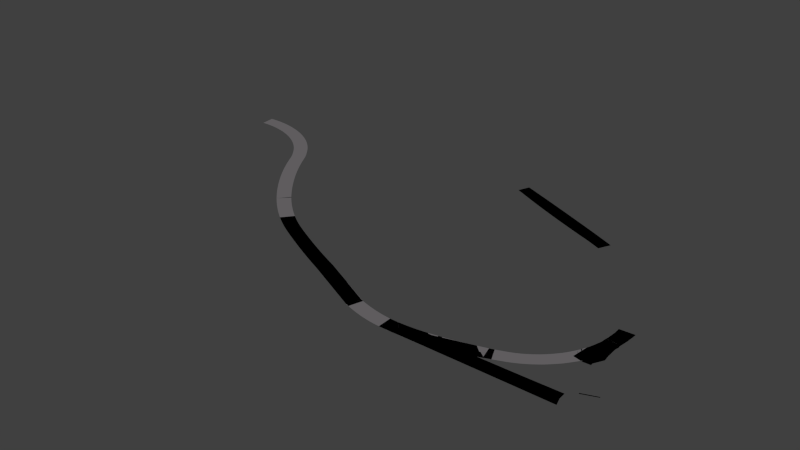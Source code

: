 # Source: TF_pavement_plane.blend  (saved by Blender 2.62.0; exported with 4.5.12 LTS)
import bpy
from mathutils import Matrix  # noqa: F401  (used for matrix-valued properties, if any)

bpy.ops.wm.read_factory_settings(use_empty=True)
scene = bpy.context.scene
scene.name = 'Scene'

# ---- collections
col_collection_1 = bpy.data.collections.new('Collection 1'); scene.collection.children.link(col_collection_1)
col_collection_2 = bpy.data.collections.new('Collection 2'); scene.collection.children.link(col_collection_2)
col_collection_3 = bpy.data.collections.new('Collection 3'); scene.collection.children.link(col_collection_3)
col_collection_4 = bpy.data.collections.new('Collection 4'); scene.collection.children.link(col_collection_4)
col_collection_5 = bpy.data.collections.new('Collection 5'); scene.collection.children.link(col_collection_5)
col_collection_6 = bpy.data.collections.new('Collection 6'); scene.collection.children.link(col_collection_6)
col_collection_7 = bpy.data.collections.new('Collection 7'); scene.collection.children.link(col_collection_7)
col_collection_8 = bpy.data.collections.new('Collection 8'); scene.collection.children.link(col_collection_8)
col_collection_9 = bpy.data.collections.new('Collection 9'); scene.collection.children.link(col_collection_9)
col_collection_10 = bpy.data.collections.new('Collection 10'); scene.collection.children.link(col_collection_10)
col_collection_11 = bpy.data.collections.new('Collection 11'); scene.collection.children.link(col_collection_11)
col_collection_12 = bpy.data.collections.new('Collection 12'); scene.collection.children.link(col_collection_12)
col_collection_13 = bpy.data.collections.new('Collection 13'); scene.collection.children.link(col_collection_13)
col_collection_14 = bpy.data.collections.new('Collection 14'); scene.collection.children.link(col_collection_14)
col_collection_15 = bpy.data.collections.new('Collection 15'); scene.collection.children.link(col_collection_15)
col_collection_16 = bpy.data.collections.new('Collection 16'); scene.collection.children.link(col_collection_16)
col_collection_17 = bpy.data.collections.new('Collection 17'); scene.collection.children.link(col_collection_17)
col_collection_18 = bpy.data.collections.new('Collection 18'); scene.collection.children.link(col_collection_18)
col_collection_19 = bpy.data.collections.new('Collection 19'); scene.collection.children.link(col_collection_19)
col_collection_20 = bpy.data.collections.new('Collection 20'); scene.collection.children.link(col_collection_20)

# ---- materials (node trees are filled in below, after node groups)
mat_pavement = bpy.data.materials.new('pavement')
mat_pavement.alpha_threshold = 0.0
mat_pavement.use_transparent_shadow = False
mat_pavement.diffuse_color = (0.1733, 0.1635, 0.1709, 1.0)
mat_pavement.specular_color = (0.09462, 0.08976, 0.08201)
mat_pavement.roughness = 0.5
mat_pavement.line_color = (0.0, 0.0, 0.0, 1.0)

# ---- material node trees

# ---- world
world_world = bpy.data.worlds.new('World'); scene.world = world_world
world_world.color = (0.05088, 0.05088, 0.05088)
world_world.use_sun_shadow = False
world_world.sun_shadow_jitter_overblur = 0.0
world_world.cycles.sampling_method = 'MANUAL'
world_world.cycles.sample_map_resolution = 256

# ---- meshes
me_tf_pavement_plane = bpy.data.meshes.new('TF pavement plane')
me_tf_pavement_plane.from_pydata([(-0.05336, -43.97, 0.0), (1.515, -41.0, 0.0), (26.67, -53.08, 0.0), (25.66, -55.71, 0.0), (24.44, -58.92, 0.0), (-1.534, -46.73, 0.0), (-0.5119, -43.77, 0.0), (1.053, -40.81, 0.0), (-0.9703, -43.57, 0.0), (0.5908, -40.61, 0.0), (-1.993, -46.53, 0.0), (-2.452, -46.33, 0.0), (-1.428, -43.37, 0.0), (-2.91, -46.13, 0.0), (0.1293, -40.42, 0.0), (-0.332, -40.23, 0.0), (-3.369, -45.93, 0.0), (-0.793, -40.03, 0.0), (-3.827, -45.73, 0.0), (-1.254, -39.84, 0.0), (-4.285, -45.53, 0.0), (-1.714, -39.65, 0.0), (-4.742, -45.33, 0.0), (-2.174, -39.45, 0.0), (-5.2, -45.13, 0.0), (-2.634, -39.25, 0.0), (-5.657, -44.92, 0.0), (-3.094, -39.06, 0.0), (-6.114, -44.72, 0.0), (-3.553, -38.86, 0.0), (-6.571, -44.52, 0.0), (-4.012, -38.66, 0.0), (-7.027, -44.31, 0.0), (-4.471, -38.46, 0.0), (-7.483, -44.11, 0.0), (-4.93, -38.26, 0.0), (-7.939, -43.9, 0.0), (113.6, -58.34, 0.0), (113.4, -55.1, 0.0), (113.9, -55.08, 0.0), (114.1, -58.31, 0.0), (115.2, -61.75, 0.0), (114.7, -61.75, 0.0), (114.2, -61.76, 0.0), (113.7, -61.76, 0.0), (113.1, -58.36, 0.0), (112.9, -55.11, 0.0), (113.2, -61.77, 0.0), (112.6, -58.39, 0.0), (112.4, -55.13, 0.0), (112.7, -61.77, 0.0), (111.9, -55.15, 0.0), (112.2, -61.78, 0.0), (98.4, -55.58, 0.0), (98.18, -61.91, 0.0), (80.9, -55.99, 0.0), (80.68, -62.1, 0.0), (80.4, -56.0, 0.0), (80.18, -62.11, 0.0), (79.68, -62.11, 0.0), (80.03, -56.1, 0.0), (79.9, -56.0, 0.0), (80.51, -55.93, 0.0), (79.21, -53.13, 0.0), (79.68, -52.97, 0.0), (82.66, -55.15, 0.0), (46.4, -56.3, 0.0), (52.67, -62.43, 0.0), (17.62, 59.98, 0.0), (19.71, 65.24, 0.0), (33.51, 59.37, 0.0), (30.23, 53.91, 0.0), (35.35, 58.57, 0.0), (32.05, 53.07, 0.0), (38.56, 57.18, 0.0), (35.68, 51.39, 0.0), (43.14, 55.19, 0.0), (38.87, 49.95, 0.0), (45.43, 54.18, 0.0), (41.15, 48.93, 0.0), (48.18, 52.98, 0.0), (43.89, 47.71, 0.0), (50.01, 52.17, 0.0), (45.72, 46.91, 0.0), (53.21, 50.76, 0.0), (49.85, 45.13, 0.0), (58.24, 48.52, 0.0), (55.71, 42.65, 0.0), (62.55, 46.6, 0.0), (60.33, 40.72, 0.0), (66.19, 44.94, 0.0), (64.25, 39.17, 0.0), (67.55, 44.31, 0.0), (66.09, 38.39, 0.0), (69.72, 43.31, 0.0), (66.55, 38.2, 0.0), (71.08, 42.68, 0.0), (68.37, 37.38, 0.0), (72.44, 42.04, 0.0), (69.73, 36.76, 0.0), (73.34, 41.61, 0.0), (70.64, 36.33, 0.0), (74.5, 41.04, 0.0), (71.99, 35.68, 0.0), (-7.218, -37.26, 0.0), (-10.22, -42.87, 0.0), (-9.5, -36.24, 0.0), (-12.49, -41.82, 0.0), (-10.87, -35.61, 0.0), (-14.3, -40.97, 0.0), (-13.59, -34.36, 0.0), (-16.56, -39.9, 0.0), (-15.85, -33.29, 0.0), (-18.81, -38.82, 0.0), (-18.55, -31.99, 0.0), (-21.05, -37.72, 0.0), (-21.25, -30.67, 0.0), (-23.74, -36.38, 0.0), (-23.93, -29.32, 0.0), (-27.31, -34.57, 0.0), (-27.49, -27.5, 0.0), (-30.86, -32.73, 0.0), (-29.26, -26.57, 0.0), (-32.68, -31.76, 0.0), (-30.41, -32.96, 0.0), (-31.86, -25.15, 0.0), (-35.31, -30.31, 0.0), (-33.15, -24.4, 0.0), (-36.6, -29.55, 0.0), (-35.29, -23.1, 0.0), (-38.31, -28.51, 0.0), (-35.71, -22.83, 0.0), (-39.57, -27.7, 0.0), (-36.97, -22.01, 0.0), (-40.82, -26.88, 0.0), (-37.8, -21.46, 0.0), (-41.65, -26.32, 0.0), (-38.62, -20.89, 0.0), (-42.47, -25.75, 0.0), (-39.44, -20.31, 0.0), (-43.29, -25.18, 0.0), (50.18, -62.51, 0.0), (50.18, -62.57, 0.0), (42.83, -56.25, 0.0), (43.04, -62.58, 0.0), (46.18, -62.62, 0.0), (46.18, -62.56, 0.0), (48.68, -62.62, 0.0), (49.68, -62.59, 0.0), (52.68, -62.47, 0.0), (46.9, -56.3, 0.0), (47.4, -56.3, 0.0), (47.4, -56.23, 0.0), (48.4, -56.3, 0.0), (48.4, -56.19, 0.0), (50.4, -56.3, 0.0), (50.39, -56.06, 0.0), (51.9, -56.3, 0.0), (51.88, -55.93, 0.0), (53.4, -56.29, 0.0), (53.37, -55.77, 0.0), (54.9, -56.28, 0.0), (54.86, -55.59, 0.0), (56.4, -56.28, 0.0), (56.35, -55.38, 0.0), (57.4, -56.27, 0.0), (57.33, -55.23, 0.0), (76.36, -50.65, 0.0), (57.29, -58.37, 0.0), (112.0, -35.55, 0.0), (108.5, -35.74, 0.0), (108.4, -35.59, 0.0), (108.6, -35.17, 0.0), (104.7, -35.21, 0.0), (108.1, -36.02, 0.0), (108.4, -35.25, 0.0), (112.1, -36.04, 0.0), (108.6, -36.22, 0.0), (105.0, -34.78, 0.0), (111.9, -35.05, 0.0), (105.5, -27.83, 0.0), (117.1, -51.88, 0.0), (123.4, -49.46, 0.0), (123.7, -49.81, 0.0), (117.5, -52.24, 0.0), (110.2, -20.33, 0.0), (114.1, -30.73, 0.0), (107.9, -10.84, 0.0), (114.3, -10.5, 0.0), (114.3, -12.01, 0.0), (108.0, -11.84, 0.0), (114.2, -14.53, 0.0), (108.1, -13.86, 0.0), (114.1, -16.03, 0.0), (108.0, -14.86, 0.0), (114.2, -15.53, 0.0), (114.0, -17.03, 0.0), (108.0, -15.86, 0.0), (113.9, -18.02, 0.0), (107.9, -16.86, 0.0), (113.8, -18.75, 0.0), (107.9, -17.86, 0.0), (113.7, -19.74, 0.0), (107.7, -18.87, 0.0), (107.4, -24.86, 0.0), (105.9, -26.91, 0.0), (106.5, -25.02, 0.0), (107.4, -23.86, 0.0), (106.8, -24.06, 0.0), (106.9, -23.58, 0.0), (107.4, -23.36, 0.0), (107.2, -22.61, 0.0), (107.4, -21.64, 0.0), (107.6, -20.86, 0.0), (107.5, -21.36, 0.0), (107.5, -20.65, 0.0), (107.5, -21.15, 0.0), (107.6, -19.86, 0.0), (110.4, -19.28, 0.0), (113.6, -20.74, 0.0), (113.7, -20.24, 0.0), (113.8, -21.19, 0.0), (113.6, -21.24, 0.0), (113.6, -22.18, 0.0), (113.7, -21.69, 0.0), (113.6, -21.74, 0.0), (113.5, -22.24, 0.0), (113.5, -22.75, 0.0), (113.5, -23.75, 0.0), (113.6, -25.76, 0.0), (112.5, -26.53, 0.0), (113.7, -26.77, 0.0), (113.7, -27.77, 0.0), (113.8, -28.27, 0.0), (112.3, -27.0, 0.0), (113.8, -28.77, 0.0), (111.8, -28.42, 0.0), (113.9, -29.26, 0.0), (114.0, -29.76, 0.0), (111.7, -28.88, 0.0)], [], [(0, 1, 2), (0, 2, 3), (0, 3, 4), (0, 4, 5), (6, 7, 1), (1, 0, 6), (8, 9, 7), (7, 6, 8), (6, 0, 5), (5, 10, 6), (8, 6, 10), (10, 11, 8), (12, 8, 11), (11, 13, 12), (12, 14, 9), (9, 8, 12), (15, 16, 13), (13, 14, 15), (17, 18, 16), (16, 15, 17), (19, 20, 18), (18, 17, 19), (21, 22, 20), (20, 19, 21), (23, 24, 22), (22, 21, 23), (25, 26, 24), (24, 23, 25), (27, 28, 26), (26, 25, 27), (29, 30, 28), (28, 27, 29), (31, 32, 30), (30, 29, 31), (33, 34, 32), (32, 31, 33), (35, 36, 34), (34, 33, 35), (37, 38, 39), (39, 40, 37), (37, 40, 41), (41, 42, 37), (37, 42, 43), (37, 43, 44), (45, 46, 38), (38, 37, 45), (45, 37, 44), (44, 47, 45), (48, 49, 46), (46, 45, 48), (48, 45, 47), (47, 50, 48), (48, 50, 49), (51, 49, 50), (50, 52, 51), (53, 51, 52), (52, 54, 53), (55, 53, 54), (54, 56, 55), (57, 55, 56), (56, 58, 57), (57, 58, 59), (59, 60, 57), (61, 62, 57), (57, 60, 61), (63, 62, 57), (57, 61, 63), (63, 64, 65), (65, 62, 63), (66, 61, 59), (59, 67, 66), (68, 69, 70), (70, 71, 68), (71, 70, 72), (72, 73, 71), (73, 72, 74), (74, 75, 73), (75, 74, 76), (76, 77, 75), (77, 76, 78), (78, 79, 77), (79, 78, 80), (80, 81, 79), (81, 80, 82), (82, 83, 81), (83, 82, 84), (84, 85, 83), (85, 84, 86), (86, 87, 85), (87, 86, 88), (88, 89, 87), (89, 88, 90), (90, 91, 89), (91, 90, 92), (92, 93, 91), (93, 92, 94), (94, 95, 93), (95, 94, 96), (96, 97, 95), (97, 96, 98), (98, 99, 97), (99, 98, 100), (100, 101, 99), (101, 100, 102), (102, 103, 101), (104, 105, 36), (36, 35, 104), (106, 107, 105), (105, 104, 106), (108, 109, 107), (107, 106, 108), (110, 111, 109), (109, 108, 110), (112, 113, 111), (111, 110, 112), (114, 115, 113), (113, 112, 114), (116, 117, 115), (115, 114, 116), (118, 119, 117), (117, 116, 118), (120, 121, 119), (119, 118, 120), (122, 123, 124), (124, 120, 122), (125, 126, 123), (123, 122, 125), (127, 128, 126), (126, 125, 127), (129, 130, 128), (128, 127, 129), (131, 132, 130), (130, 129, 131), (133, 134, 132), (132, 131, 133), (135, 136, 134), (134, 133, 135), (137, 138, 136), (136, 135, 137), (139, 140, 138), (138, 137, 139), (141, 142, 67), (143, 144, 145), (145, 66, 143), (66, 146, 147), (66, 147, 148), (66, 148, 149), (66, 150, 151), (151, 152, 66), (151, 153, 154), (154, 152, 151), (153, 155, 156), (156, 154, 153), (155, 157, 158), (158, 156, 155), (157, 159, 160), (160, 158, 157), (159, 161, 162), (162, 160, 159), (161, 163, 164), (164, 162, 161), (163, 165, 166), (166, 164, 163), (63, 60, 165), (165, 167, 63), (168, 166, 60), (60, 59, 168), (169, 170, 171), (171, 172, 169), (173, 174, 171), (171, 175, 173), (175, 171, 172), (169, 176, 177), (177, 170, 169), (173, 175, 172), (172, 178, 173), (179, 172, 173), (173, 180, 179), (179, 169, 172), (181, 182, 183), (183, 184, 181), (179, 180, 185), (185, 186, 179), (187, 188, 189), (189, 190, 187), (190, 189, 191), (191, 192, 190), (192, 191, 193), (193, 194, 192), (194, 195, 196), (196, 197, 194), (197, 196, 198), (198, 199, 197), (199, 198, 200), (200, 201, 199), (201, 200, 202), (202, 203, 201), (204, 180, 205), (204, 205, 206), (207, 204, 206), (206, 208, 207), (185, 204, 207), (185, 208, 209), (185, 207, 208), (208, 210, 185), (185, 209, 211), (185, 211, 212), (185, 212, 213), (213, 214, 215), (213, 215, 216), (185, 213, 215), (215, 217, 185), (218, 185, 217), (217, 203, 218), (218, 202, 219), (219, 185, 218), (220, 219, 221), (219, 222, 221), (222, 223, 224), (224, 221, 222), (222, 225, 226), (226, 223, 222), (185, 227, 223), (185, 219, 221), (221, 226, 185), (185, 228, 227), (185, 229, 228), (185, 230, 229), (229, 230, 231), (231, 230, 232), (232, 230, 233), (233, 230, 234), (234, 235, 233), (235, 234, 236), (236, 237, 235), (237, 236, 238), (238, 236, 239), (239, 186, 238)])
me_tf_pavement_plane.use_remesh_preserve_volume = False
me_tf_pavement_plane.use_remesh_preserve_attributes = False
me_tf_pavement_plane.use_mirror_vertex_groups = False
me_tf_pavement_plane.update()
me_tf_points = bpy.data.meshes.new('TF_points')
me_tf_points.from_pydata([(107.6, -20.16, 0.0), (-124.4, 46.89, 0.0), (-123.9, 46.91, 0.0), (-123.4, 46.93, 0.0), (-122.9, 46.94, 0.0), (-122.4, 46.94, 0.0), (-121.9, 46.94, 0.0), (-121.4, 46.93, 0.0), (-120.9, 46.92, 0.0), (-120.4, 46.9, 0.0), (-119.9, 46.88, 0.0), (-119.4, 46.85, 0.0), (-118.9, 46.82, 0.0), (-118.4, 46.78, 0.0), (-117.9, 46.74, 0.0), (-117.4, 46.69, 0.0), (-116.9, 46.63, 0.0), (-116.5, 46.58, 0.0), (-116.0, 46.51, 0.0), (-115.5, 46.44, 0.0), (-115.0, 46.37, 0.0), (-114.5, 46.29, 0.0), (-114.0, 46.21, 0.0), (-113.5, 46.12, 0.0), (-113.0, 46.02, 0.0), (-112.5, 45.92, 0.0), (-112.0, 45.82, 0.0), (-111.5, 45.71, 0.0), (-111.0, 45.6, 0.0), (-110.5, 45.48, 0.0), (-110.1, 45.35, 0.0), (-109.6, 45.22, 0.0), (-109.1, 45.09, 0.0), (-108.6, 44.95, 0.0), (-108.1, 44.81, 0.0), (-107.6, 44.66, 0.0), (-107.2, 44.51, 0.0), (-106.7, 44.35, 0.0), (-106.2, 44.19, 0.0), (-105.7, 44.02, 0.0), (-105.3, 43.85, 0.0), (-104.8, 43.67, 0.0), (-104.3, 43.49, 0.0), (-103.9, 43.31, 0.0), (-103.4, 43.12, 0.0), (-103.0, 42.92, 0.0), (-102.5, 42.72, 0.0), (-102.0, 42.52, 0.0), (-101.6, 42.31, 0.0), (-101.1, 42.09, 0.0), (-100.7, 41.87, 0.0), (-100.2, 41.65, 0.0), (-99.78, 41.42, 0.0), (-99.34, 41.19, 0.0), (-98.9, 40.96, 0.0), (-98.46, 40.72, 0.0), (-98.03, 40.47, 0.0), (-97.59, 40.22, 0.0), (-97.16, 39.97, 0.0), (-96.74, 39.71, 0.0), (-96.31, 39.45, 0.0), (-95.89, 39.18, 0.0), (-95.47, 38.91, 0.0), (-95.05, 38.63, 0.0), (-94.64, 38.35, 0.0), (-94.23, 38.07, 0.0), (-93.82, 37.78, 0.0), (-93.42, 37.48, 0.0), (-93.02, 37.19, 0.0), (-92.62, 36.88, 0.0), (-92.23, 36.58, 0.0), (-91.84, 36.27, 0.0), (-91.45, 35.95, 0.0), (-91.07, 35.64, 0.0), (-90.68, 35.31, 0.0), (-90.31, 34.99, 0.0), (-89.94, 34.66, 0.0), (-89.57, 34.32, 0.0), (-89.2, 33.98, 0.0), (-88.84, 33.64, 0.0), (-88.48, 33.29, 0.0), (-88.13, 32.94, 0.0), (-87.78, 32.59, 0.0), (-87.43, 32.23, 0.0), (-87.09, 31.86, 0.0), (-86.75, 31.5, 0.0), (-86.42, 31.12, 0.0), (-86.09, 30.75, 0.0), (-85.76, 30.37, 0.0), (-85.44, 29.99, 0.0), (-85.13, 29.6, 0.0), (-84.59, 28.93, 0.0), (-84.28, 28.54, 0.0), (-83.97, 28.15, 0.0), (-83.66, 27.76, 0.0), (-83.35, 27.36, 0.0), (-83.04, 26.96, 0.0), (-82.74, 26.57, 0.0), (-82.44, 26.16, 0.0), (-82.15, 25.76, 0.0), (-81.86, 25.35, 0.0), (-81.58, 24.93, 0.0), (-81.32, 24.51, 0.0), (-81.06, 24.08, 0.0), (-80.81, 23.65, 0.0), (-80.49, 23.08, 0.0), (-80.25, 22.64, 0.0), (-80.0, 22.2, 0.0), (-79.76, 21.77, 0.0), (-79.51, 21.33, 0.0), (-79.26, 20.9, 0.0), (-79.01, 20.47, 0.0), (-78.76, 20.03, 0.0), (-78.51, 19.6, 0.0), (-78.25, 19.17, 0.0), (-78.0, 18.74, 0.0), (-77.74, 18.31, 0.0), (-77.48, 17.89, 0.0), (-77.22, 17.46, 0.0), (-76.96, 17.03, 0.0), (-76.7, 16.61, 0.0), (-76.43, 16.19, 0.0), (-76.17, 15.76, 0.0), (-75.9, 15.34, 0.0), (-75.63, 14.92, 0.0), (-75.36, 14.5, 0.0), (-75.09, 14.08, 0.0), (-74.82, 13.66, 0.0), (-74.54, 13.24, 0.0), (-74.27, 12.82, 0.0), (-73.99, 12.41, 0.0), (-73.71, 11.99, 0.0), (-73.43, 11.58, 0.0), (-73.15, 11.16, 0.0), (-72.87, 10.75, 0.0), (-72.59, 10.34, 0.0), (-72.3, 9.929, 0.0), (-72.02, 9.519, 0.0), (-71.73, 9.109, 0.0), (-71.44, 8.701, 0.0), (-71.15, 8.294, 0.0), (-70.86, 7.887, 0.0), (-70.57, 7.482, 0.0), (-70.28, 7.077, 0.0), (-69.98, 6.673, 0.0), (-69.68, 6.27, 0.0), (-69.39, 5.868, 0.0), (-69.09, 5.467, 0.0), (-68.79, 5.067, 0.0), (-68.49, 4.667, 0.0), (-68.19, 4.269, 0.0), (-67.88, 3.871, 0.0), (-67.58, 3.475, 0.0), (-67.27, 3.079, 0.0), (-66.97, 2.684, 0.0), (-66.66, 2.29, 0.0), (-66.35, 1.897, 0.0), (-66.04, 1.505, 0.0), (-65.73, 1.114, 0.0), (-65.42, 0.7233, 0.0), (-65.1, 0.3339, 0.0), (-64.79, -0.05463, 0.0), (-64.47, -0.4422, 0.0), (-64.15, -0.829, 0.0), (-63.84, -1.215, 0.0), (-63.52, -1.6, 0.0), (-63.2, -1.984, 0.0), (-62.88, -2.367, 0.0), (-62.55, -2.749, 0.0), (-62.23, -3.13, 0.0), (-61.9, -3.51, 0.0), (-61.58, -3.89, 0.0), (-61.25, -4.268, 0.0), (-60.92, -4.646, 0.0), (-60.6, -5.023, 0.0), (-60.27, -5.398, 0.0), (-59.93, -5.773, 0.0), (-59.6, -6.147, 0.0), (-59.27, -6.52, 0.0), (-58.8, -7.036, 0.0), (-58.47, -7.407, 0.0), (-58.13, -7.776, 0.0), (-57.79, -8.143, 0.0), (-57.45, -8.51, 0.0), (-57.11, -8.875, 0.0), (-56.76, -9.239, 0.0), (-56.42, -9.601, 0.0), (-56.07, -9.962, 0.0), (-55.72, -10.32, 0.0), (-55.37, -10.68, 0.0), (-55.02, -11.04, 0.0), (-54.67, -11.39, 0.0), (-54.31, -11.75, 0.0), (-53.96, -12.1, 0.0), (-53.6, -12.45, 0.0), (-53.24, -12.8, 0.0), (-52.88, -13.15, 0.0), (-52.52, -13.49, 0.0), (-52.15, -13.84, 0.0), (-51.79, -14.18, 0.0), (-51.42, -14.52, 0.0), (-51.05, -14.86, 0.0), (-50.68, -15.2, 0.0), (-50.31, -15.53, 0.0), (-49.94, -15.87, 0.0), (-49.56, -16.2, 0.0), (-49.19, -16.53, 0.0), (-48.81, -16.86, 0.0), (-48.43, -17.19, 0.0), (-48.05, -17.51, 0.0), (-47.67, -17.84, 0.0), (-47.28, -18.16, 0.0), (-46.9, -18.48, 0.0), (-46.51, -18.8, 0.0), (-46.12, -19.11, 0.0), (-45.73, -19.43, 0.0), (-45.34, -19.74, 0.0), (-44.95, -20.05, 0.0), (-44.56, -20.36, 0.0), (-44.16, -20.66, 0.0), (-43.76, -20.97, 0.0), (-43.37, -21.27, 0.0), (-42.97, -21.57, 0.0), (-42.56, -21.87, 0.0), (-42.16, -22.16, 0.0), (-41.76, -22.46, 0.0), (-41.35, -22.75, 0.0), (-40.94, -23.04, 0.0), (-40.53, -23.33, 0.0), (-40.12, -23.61, 0.0), (-39.71, -23.89, 0.0), (-39.3, -24.18, 0.0), (-38.88, -24.45, 0.0), (-38.46, -24.73, 0.0), (-38.05, -25.0, 0.0), (-37.63, -25.28, 0.0), (-37.21, -25.54, 0.0), (-36.78, -25.81, 0.0), (-36.36, -26.08, 0.0), (-35.93, -26.34, 0.0), (-35.51, -26.6, 0.0), (-35.08, -26.85, 0.0), (-34.65, -27.11, 0.0), (-34.22, -27.36, 0.0), (-33.78, -27.61, 0.0), (-33.35, -27.86, 0.0), (-32.91, -28.1, 0.0), (-32.48, -28.34, 0.0), (-32.04, -28.58, 0.0), (-31.6, -28.82, 0.0), (-31.16, -29.06, 0.0), (-30.71, -29.29, 0.0), (-30.27, -29.52, 0.0), (-29.83, -29.75, 0.0), (-29.38, -29.98, 0.0), (-28.94, -30.21, 0.0), (-28.5, -30.45, 0.0), (-28.05, -30.68, 0.0), (-27.61, -30.9, 0.0), (-27.16, -31.13, 0.0), (-26.72, -31.36, 0.0), (-26.27, -31.59, 0.0), (-25.83, -31.82, 0.0), (-25.38, -32.04, 0.0), (-24.94, -32.27, 0.0), (-24.49, -32.5, 0.0), (-24.04, -32.72, 0.0), (-23.6, -32.95, 0.0), (-23.15, -33.17, 0.0), (-22.7, -33.4, 0.0), (-22.26, -33.62, 0.0), (-21.81, -33.84, 0.0), (-21.36, -34.06, 0.0), (-20.91, -34.29, 0.0), (-20.47, -34.51, 0.0), (-20.02, -34.73, 0.0), (-19.57, -34.95, 0.0), (-19.12, -35.17, 0.0), (-18.67, -35.39, 0.0), (-18.22, -35.61, 0.0), (-17.77, -35.83, 0.0), (-17.32, -36.05, 0.0), (-16.87, -36.26, 0.0), (-16.42, -36.48, 0.0), (-15.97, -36.7, 0.0), (-15.52, -36.91, 0.0), (-15.07, -37.13, 0.0), (-14.62, -37.34, 0.0), (-14.17, -37.56, 0.0), (-13.71, -37.77, 0.0), (-13.26, -37.99, 0.0), (-12.81, -38.2, 0.0), (-12.36, -38.41, 0.0), (-11.9, -38.62, 0.0), (-11.45, -38.84, 0.0), (-11.0, -39.05, 0.0), (-10.54, -39.26, 0.0), (-10.09, -39.47, 0.0), (-9.637, -39.68, 0.0), (-9.183, -39.89, 0.0), (-8.728, -40.1, 0.0), (-8.274, -40.3, 0.0), (-7.819, -40.51, 0.0), (-7.364, -40.72, 0.0), (-6.909, -40.93, 0.0), (-6.453, -41.13, 0.0), (-5.998, -41.34, 0.0), (-5.542, -41.54, 0.0), (-5.086, -41.75, 0.0), (-4.629, -41.95, 0.0), (-4.173, -42.16, 0.0), (-3.716, -42.36, 0.0), (-3.259, -42.56, 0.0), (-2.801, -42.76, 0.0), (-2.344, -42.97, 0.0), (-1.886, -43.17, 0.0), (-1.428, -43.37, 0.0), (-0.9703, -43.57, 0.0), (-0.5119, -43.77, 0.0), (-0.05336, -43.97, 0.0), (-0.05336, -43.97, 0.0), (25.66, -55.71, 0.0), (26.14, -55.88, 0.0), (26.61, -56.04, 0.0), (27.09, -56.19, 0.0), (27.56, -56.35, 0.0), (28.04, -56.5, 0.0), (28.52, -56.65, 0.0), (29.0, -56.8, 0.0), (29.48, -56.94, 0.0), (29.96, -57.08, 0.0), (30.45, -57.22, 0.0), (30.93, -57.35, 0.0), (31.41, -57.48, 0.0), (31.9, -57.61, 0.0), (32.39, -57.73, 0.0), (32.87, -57.85, 0.0), (33.36, -57.96, 0.0), (33.85, -58.07, 0.0), (34.34, -58.18, 0.0), (34.83, -58.28, 0.0), (35.32, -58.38, 0.0), (35.82, -58.48, 0.0), (36.31, -58.57, 0.0), (36.8, -58.65, 0.0), (37.29, -58.73, 0.0), (37.79, -58.81, 0.0), (38.28, -58.88, 0.0), (38.78, -58.95, 0.0), (39.28, -59.01, 0.0), (39.77, -59.06, 0.0), (40.27, -59.11, 0.0), (40.77, -59.16, 0.0), (41.26, -59.2, 0.0), (41.76, -59.23, 0.0), (42.26, -59.26, 0.0), (42.76, -59.29, 0.0), (43.26, -59.3, 0.0), (43.76, -59.31, 0.0), (44.26, -59.32, 0.0), (44.76, -59.32, 0.0), (45.32, -59.31, 0.0), (45.82, -59.31, 0.0), (46.32, -59.3, 0.0), (46.82, -59.3, 0.0), (47.32, -59.29, 0.0), (47.82, -59.29, 0.0), (48.32, -59.28, 0.0), (48.82, -59.28, 0.0), (49.32, -59.27, 0.0), (49.82, -59.27, 0.0), (50.32, -59.26, 0.0), (50.82, -59.26, 0.0), (51.32, -59.26, 0.0), (51.82, -59.25, 0.0), (52.32, -59.25, 0.0), (52.82, -59.24, 0.0), (53.32, -59.24, 0.0), (53.82, -59.24, 0.0), (54.32, -59.23, 0.0), (54.82, -59.23, 0.0), (55.32, -59.22, 0.0), (55.82, -59.22, 0.0), (56.32, -59.22, 0.0), (56.82, -59.21, 0.0), (57.32, -59.21, 0.0), (57.82, -59.21, 0.0), (58.32, -59.21, 0.0), (58.82, -59.2, 0.0), (59.32, -59.2, 0.0), (59.82, -59.2, 0.0), (60.32, -59.2, 0.0), (60.82, -59.2, 0.0), (61.32, -59.19, 0.0), (61.82, -59.19, 0.0), (62.32, -59.19, 0.0), (62.82, -59.19, 0.0), (63.32, -59.19, 0.0), (63.82, -59.19, 0.0), (64.32, -59.19, 0.0), (64.82, -59.19, 0.0), (65.32, -59.19, 0.0), (65.82, -59.19, 0.0), (66.32, -59.19, 0.0), (66.82, -59.19, 0.0), (67.32, -59.2, 0.0), (67.82, -59.2, 0.0), (68.32, -59.2, 0.0), (68.82, -59.2, 0.0), (69.32, -59.21, 0.0), (69.82, -59.21, 0.0), (70.32, -59.21, 0.0), (70.82, -59.22, 0.0), (71.32, -59.22, 0.0), (72.16, -59.23, 0.0), (72.66, -59.23, 0.0), (73.16, -59.24, 0.0), (73.66, -59.24, 0.0), (74.16, -59.24, 0.0), (74.66, -59.24, 0.0), (75.16, -59.25, 0.0), (75.66, -59.25, 0.0), (76.16, -59.25, 0.0), (76.66, -59.25, 0.0), (77.16, -59.25, 0.0), (77.66, -59.25, 0.0), (78.16, -59.25, 0.0), (78.66, -59.25, 0.0), (79.16, -59.25, 0.0), (79.66, -59.25, 0.0), (80.16, -59.25, 0.0), (80.66, -59.25, 0.0), (81.16, -59.24, 0.0), (81.66, -59.24, 0.0), (82.16, -59.24, 0.0), (82.66, -59.24, 0.0), (83.16, -59.23, 0.0), (83.66, -59.23, 0.0), (84.16, -59.22, 0.0), (84.66, -59.22, 0.0), (85.16, -59.21, 0.0), (85.66, -59.21, 0.0), (86.16, -59.2, 0.0), (86.66, -59.2, 0.0), (87.16, -59.19, 0.0), (87.66, -59.18, 0.0), (88.16, -59.18, 0.0), (88.66, -59.17, 0.0), (89.16, -59.16, 0.0), (89.66, -59.15, 0.0), (90.16, -59.15, 0.0), (90.66, -59.14, 0.0), (91.16, -59.13, 0.0), (91.66, -59.12, 0.0), (92.16, -59.11, 0.0), (92.66, -59.1, 0.0), (93.16, -59.09, 0.0), (93.66, -59.08, 0.0), (94.16, -59.06, 0.0), (94.66, -59.05, 0.0), (95.16, -59.04, 0.0), (95.66, -59.03, 0.0), (96.16, -59.01, 0.0), (96.66, -59.0, 0.0), (97.16, -58.99, 0.0), (97.66, -58.97, 0.0), (98.16, -58.96, 0.0), (98.66, -58.94, 0.0), (99.16, -58.93, 0.0), (99.66, -58.91, 0.0), (100.2, -58.9, 0.0), (100.7, -58.88, 0.0), (101.2, -58.87, 0.0), (101.7, -58.85, 0.0), (102.2, -58.83, 0.0), (102.7, -58.81, 0.0), (103.2, -58.8, 0.0), (103.7, -58.78, 0.0), (104.2, -58.76, 0.0), (104.7, -58.74, 0.0), (105.2, -58.72, 0.0), (105.7, -58.7, 0.0), (106.2, -58.68, 0.0), (106.7, -58.66, 0.0), (107.2, -58.64, 0.0), (107.7, -58.62, 0.0), (108.2, -58.6, 0.0), (108.7, -58.58, 0.0), (109.2, -58.55, 0.0), (109.7, -58.53, 0.0), (110.2, -58.51, 0.0), (110.7, -58.49, 0.0), (111.2, -58.46, 0.0), (111.6, -58.44, 0.0), (112.1, -58.41, 0.0), (112.6, -58.39, 0.0), (113.1, -58.36, 0.0), (113.6, -58.34, 0.0), (114.1, -58.31, 0.0), (114.1, -58.31, 0.0), (18.61, 62.49, 0.0), (19.07, 62.28, 0.0), (19.52, 62.07, 0.0), (19.98, 61.87, 0.0), (20.43, 61.66, 0.0), (20.89, 61.46, 0.0), (21.34, 61.25, 0.0), (21.8, 61.04, 0.0), (22.25, 60.84, 0.0), (22.71, 60.63, 0.0), (23.17, 60.43, 0.0), (23.62, 60.22, 0.0), (24.08, 60.02, 0.0), (24.53, 59.81, 0.0), (24.99, 59.61, 0.0), (25.45, 59.4, 0.0), (25.9, 59.2, 0.0), (26.36, 58.99, 0.0), (26.82, 58.79, 0.0), (27.27, 58.59, 0.0), (27.73, 58.38, 0.0), (28.19, 58.18, 0.0), (28.64, 57.98, 0.0), (29.1, 57.77, 0.0), (29.56, 57.57, 0.0), (30.02, 57.37, 0.0), (30.47, 57.17, 0.0), (30.93, 56.97, 0.0), (31.39, 56.76, 0.0), (31.85, 56.56, 0.0), (32.3, 56.36, 0.0), (32.76, 56.16, 0.0), (33.22, 55.96, 0.0), (33.68, 55.76, 0.0), (34.14, 55.56, 0.0), (34.59, 55.36, 0.0), (35.05, 55.16, 0.0), (35.51, 54.96, 0.0), (35.97, 54.77, 0.0), (36.43, 54.57, 0.0), (36.89, 54.37, 0.0), (37.35, 54.17, 0.0), (37.81, 53.97, 0.0), (38.27, 53.78, 0.0), (38.73, 53.58, 0.0), (39.19, 53.38, 0.0), (39.65, 53.19, 0.0), (40.11, 52.99, 0.0), (40.57, 52.8, 0.0), (41.03, 52.6, 0.0), (41.49, 52.41, 0.0), (42.13, 52.14, 0.0), (42.59, 51.94, 0.0), (43.05, 51.75, 0.0), (43.51, 51.55, 0.0), (43.97, 51.35, 0.0), (44.43, 51.16, 0.0), (44.89, 50.96, 0.0), (45.35, 50.76, 0.0), (45.81, 50.56, 0.0), (46.26, 50.36, 0.0), (46.72, 50.16, 0.0), (47.18, 49.96, 0.0), (47.64, 49.76, 0.0), (48.1, 49.56, 0.0), (48.55, 49.36, 0.0), (49.01, 49.16, 0.0), (49.47, 48.95, 0.0), (49.92, 48.75, 0.0), (50.38, 48.55, 0.0), (50.84, 48.34, 0.0), (51.29, 48.14, 0.0), (51.75, 47.93, 0.0), (52.21, 47.73, 0.0), (52.66, 47.52, 0.0), (53.12, 47.32, 0.0), (53.57, 47.11, 0.0), (54.03, 46.91, 0.0), (54.48, 46.7, 0.0), (54.94, 46.49, 0.0), (55.39, 46.28, 0.0), (55.85, 46.08, 0.0), (56.3, 45.87, 0.0), (56.76, 45.66, 0.0), (57.21, 45.45, 0.0), (57.67, 45.24, 0.0), (58.12, 45.04, 0.0), (58.57, 44.83, 0.0), (59.03, 44.62, 0.0), (59.48, 44.41, 0.0), (59.94, 44.2, 0.0), (60.39, 43.99, 0.0), (60.84, 43.78, 0.0), (61.3, 43.57, 0.0), (61.75, 43.36, 0.0), (62.21, 43.15, 0.0), (62.66, 42.94, 0.0), (63.11, 42.73, 0.0), (63.57, 42.52, 0.0), (64.02, 42.31, 0.0), (64.47, 42.1, 0.0), (64.93, 41.89, 0.0), (65.38, 41.68, 0.0), (65.83, 41.47, 0.0), (66.29, 41.26, 0.0), (66.74, 41.05, 0.0), (67.2, 40.84, 0.0), (67.65, 40.63, 0.0), (68.1, 40.41, 0.0), (68.56, 40.2, 0.0), (69.01, 39.99, 0.0), (69.46, 39.78, 0.0), (69.92, 39.57, 0.0), (70.37, 39.36, 0.0), (70.82, 39.15, 0.0), (71.28, 38.94, 0.0), (71.73, 38.73, 0.0), (72.19, 38.53, 0.0), (72.64, 38.32, 0.0), (73.09, 38.11, 0.0), (73.55, 37.9, 0.0), (74.0, 37.69, 0.0), (74.46, 37.48, 0.0), (74.91, 37.27, 0.0), (75.37, 37.06, 0.0), (75.82, 36.86, 0.0), (76.28, 36.65, 0.0), (77.08, 36.28, 0.0), (77.53, 36.07, 0.0), (77.98, 35.85, 0.0), (78.43, 35.63, 0.0), (78.88, 35.41, 0.0), (79.32, 35.19, 0.0), (79.77, 34.96, 0.0), (80.21, 34.73, 0.0), (80.65, 34.49, 0.0), (81.09, 34.26, 0.0), (81.53, 34.02, 0.0), (81.97, 33.77, 0.0), (82.4, 33.53, 0.0), (82.83, 33.28, 0.0), (83.27, 33.03, 0.0), (83.7, 32.78, 0.0), (84.13, 32.53, 0.0), (84.56, 32.27, 0.0), (84.98, 32.01, 0.0), (85.41, 31.75, 0.0), (85.83, 31.48, 0.0), (86.26, 31.22, 0.0), (86.68, 30.95, 0.0), (87.1, 30.68, 0.0), (87.52, 30.41, 0.0), (87.94, 30.14, 0.0), (88.36, 29.87, 0.0), (88.77, 29.59, 0.0), (89.19, 29.31, 0.0), (89.61, 29.03, 0.0), (90.02, 28.75, 0.0), (90.43, 28.47, 0.0), (90.85, 28.19, 0.0), (91.26, 27.91, 0.0), (91.67, 27.62, 0.0), (92.08, 27.34, 0.0), (92.49, 27.05, 0.0), (92.9, 26.76, 0.0), (93.31, 26.47, 0.0), (93.83, 26.1, 0.0), (94.23, 25.8, 0.0), (94.63, 25.5, 0.0), (95.03, 25.19, 0.0), (95.42, 24.88, 0.0), (95.81, 24.56, 0.0), (96.19, 24.24, 0.0), (96.57, 23.92, 0.0), (96.95, 23.58, 0.0), (97.32, 23.25, 0.0), (97.68, 22.91, 0.0), (98.05, 22.56, 0.0), (98.41, 22.21, 0.0), (98.76, 21.86, 0.0), (99.11, 21.5, 0.0), (99.45, 21.13, 0.0), (99.79, 20.77, 0.0), (100.1, 20.39, 0.0), (100.5, 20.02, 0.0), (100.8, 19.64, 0.0), (101.1, 19.25, 0.0), (101.4, 18.86, 0.0), (101.7, 18.47, 0.0), (102.0, 18.07, 0.0), (102.3, 17.67, 0.0), (102.6, 17.26, 0.0), (102.9, 16.86, 0.0), (103.2, 16.44, 0.0), (103.5, 16.03, 0.0), (103.7, 15.61, 0.0), (104.0, 15.18, 0.0), (104.3, 14.75, 0.0), (104.5, 14.32, 0.0), (104.8, 13.89, 0.0), (105.0, 13.45, 0.0), (105.2, 13.01, 0.0), (105.5, 12.57, 0.0), (105.7, 12.12, 0.0), (105.9, 11.67, 0.0), (106.1, 11.21, 0.0), (106.3, 10.76, 0.0), (106.6, 10.1, 0.0), (106.8, 9.639, 0.0), (107.0, 9.175, 0.0), (107.1, 8.708, 0.0), (107.3, 8.24, 0.0), (107.5, 7.77, 0.0), (107.7, 7.299, 0.0), (107.8, 6.826, 0.0), (108.0, 6.352, 0.0), (108.1, 5.876, 0.0), (108.4, 5.051, 0.0), (108.5, 4.571, 0.0), (108.7, 4.09, 0.0), (108.8, 3.607, 0.0), (108.9, 3.122, 0.0), (109.1, 2.636, 0.0), (109.2, 2.148, 0.0), (109.3, 1.659, 0.0), (109.4, 1.169, 0.0), (109.5, 0.6772, 0.0), (109.6, 0.1843, 0.0), (109.7, -0.3097, 0.0), (109.8, -0.8049, 0.0), (109.9, -1.301, 0.0), (110.0, -1.798, 0.0), (110.1, -2.296, 0.0), (110.1, -2.795, 0.0), (110.2, -3.295, 0.0), (110.3, -3.796, 0.0), (110.3, -4.297, 0.0), (110.4, -4.799, 0.0), (110.5, -5.302, 0.0), (110.5, -5.805, 0.0), (110.6, -6.308, 0.0), (110.6, -6.812, 0.0), (110.6, -7.317, 0.0), (110.7, -7.821, 0.0), (110.7, -8.326, 0.0), (110.7, -8.831, 0.0), (110.8, -9.337, 0.0), (110.8, -9.842, 0.0), (110.8, -10.35, 0.0), (110.8, -10.85, 0.0), (110.8, -11.36, 0.0), (110.8, -11.86, 0.0), (110.8, -12.37, 0.0), (110.8, -12.87, 0.0), (110.8, -13.38, 0.0), (110.8, -13.88, 0.0), (110.8, -14.38, 0.0), (110.8, -14.89, 0.0), (110.7, -15.39, 0.0), (110.7, -15.89, 0.0), (110.7, -16.39, 0.0), (110.6, -16.89, 0.0), (110.6, -17.39, 0.0), (110.5, -17.89, 0.0), (110.5, -17.89, 0.0), (110.5, -18.78, 0.0), (110.4, -19.28, 0.0), (110.4, -19.79, 0.0), (110.4, -20.29, 0.0), (110.3, -20.79, 0.0), (110.3, -21.3, 0.0), (110.3, -21.81, 0.0), (110.3, -22.32, 0.0), (110.3, -22.83, 0.0), (110.3, -23.34, 0.0), (110.3, -23.85, 0.0), (110.3, -24.36, 0.0), (110.3, -24.87, 0.0), (110.4, -25.38, 0.0), (110.4, -25.9, 0.0), (110.4, -26.41, 0.0), (110.5, -26.92, 0.0), (110.5, -27.44, 0.0), (110.6, -27.95, 0.0), (110.6, -28.46, 0.0), (110.7, -28.98, 0.0), (110.7, -29.49, 0.0), (110.8, -30.0, 0.0), (110.9, -30.51, 0.0), (111.0, -31.02, 0.0), (111.1, -31.53, 0.0), (111.2, -32.03, 0.0), (111.3, -32.54, 0.0), (111.4, -33.05, 0.0), (111.5, -33.55, 0.0), (111.6, -34.05, 0.0), (111.7, -34.55, 0.0), (111.9, -35.05, 0.0), (112.0, -35.55, 0.0), (112.1, -36.04, 0.0), (112.3, -36.54, 0.0), (112.4, -37.03, 0.0), (112.6, -37.52, 0.0), (112.8, -38.0, 0.0), (112.9, -38.49, 0.0), (113.1, -38.97, 0.0), (113.3, -39.45, 0.0), (113.5, -39.92, 0.0), (113.7, -40.39, 0.0), (113.9, -40.86, 0.0), (114.1, -41.33, 0.0), (114.3, -41.79, 0.0), (114.5, -42.25, 0.0), (114.7, -42.71, 0.0), (115.0, -43.16, 0.0), (115.2, -43.61, 0.0), (115.4, -44.05, 0.0), (115.7, -44.49, 0.0), (115.9, -44.93, 0.0), (116.2, -45.36, 0.0), (116.5, -45.79, 0.0), (116.7, -46.21, 0.0), (117.0, -46.63, 0.0), (117.3, -47.04, 0.0), (117.6, -47.45, 0.0), (117.9, -47.85, 0.0), (118.2, -48.25, 0.0), (118.5, -48.65, 0.0), (118.8, -49.04, 0.0), (119.1, -49.42, 0.0), (119.5, -49.8, 0.0), (119.8, -50.17, 0.0), (120.1, -50.54, 0.0), (120.5, -50.9, 0.0), (120.5, -50.9, 0.0), (45.32, -59.29, 0.0), (45.82, -59.28, 0.0), (46.32, -59.27, 0.0), (46.82, -59.25, 0.0), (47.32, -59.24, 0.0), (47.82, -59.22, 0.0), (48.32, -59.19, 0.0), (48.82, -59.17, 0.0), (49.32, -59.14, 0.0), (49.82, -59.11, 0.0), (50.32, -59.08, 0.0), (50.82, -59.05, 0.0), (51.32, -59.01, 0.0), (51.82, -58.97, 0.0), (52.32, -58.93, 0.0), (52.81, -58.88, 0.0), (53.31, -58.83, 0.0), (53.81, -58.78, 0.0), (54.31, -58.73, 0.0), (54.81, -58.68, 0.0), (55.31, -58.62, 0.0), (55.8, -58.56, 0.0), (56.3, -58.5, 0.0), (56.8, -58.44, 0.0), (57.29, -58.37, 0.0), (57.79, -58.3, 0.0), (58.29, -58.23, 0.0), (58.78, -58.16, 0.0), (59.28, -58.08, 0.0), (59.77, -58.0, 0.0), (60.27, -57.92, 0.0), (60.76, -57.84, 0.0), (61.26, -57.75, 0.0), (61.75, -57.67, 0.0), (62.25, -57.58, 0.0), (62.74, -57.49, 0.0), (63.23, -57.39, 0.0), (63.72, -57.3, 0.0), (64.22, -57.2, 0.0), (64.71, -57.1, 0.0), (65.2, -56.99, 0.0), (65.69, -56.89, 0.0), (66.18, -56.78, 0.0), (66.67, -56.67, 0.0), (67.16, -56.56, 0.0), (67.65, -56.45, 0.0), (68.14, -56.33, 0.0), (68.62, -56.22, 0.0), (69.11, -56.1, 0.0), (69.6, -55.97, 0.0), (70.08, -55.85, 0.0), (70.57, -55.72, 0.0), (71.06, -55.6, 0.0), (71.54, -55.47, 0.0), (72.02, -55.34, 0.0), (72.51, -55.2, 0.0), (72.99, -55.07, 0.0), (73.47, -54.93, 0.0), (73.95, -54.79, 0.0), (74.44, -54.65, 0.0), (74.92, -54.5, 0.0), (75.4, -54.36, 0.0), (75.87, -54.21, 0.0), (76.35, -54.06, 0.0), (76.83, -53.91, 0.0), (77.31, -53.76, 0.0), (77.78, -53.6, 0.0), (78.26, -53.45, 0.0), (78.73, -53.29, 0.0), (79.21, -53.13, 0.0), (79.68, -52.97, 0.0), (80.15, -52.8, 0.0), (80.63, -52.64, 0.0), (81.13, -52.46, 0.0), (81.59, -52.28, 0.0), (82.06, -52.1, 0.0), (82.53, -51.92, 0.0), (82.99, -51.73, 0.0), (83.45, -51.54, 0.0), (83.91, -51.35, 0.0), (84.37, -51.16, 0.0), (84.84, -50.97, 0.0), (85.3, -50.77, 0.0), (85.76, -50.58, 0.0), (86.22, -50.39, 0.0), (86.68, -50.2, 0.0), (87.5, -49.87, 0.0), (87.96, -49.68, 0.0), (88.42, -49.48, 0.0), (88.88, -49.27, 0.0), (89.33, -49.06, 0.0), (89.77, -48.84, 0.0), (90.22, -48.61, 0.0), (90.66, -48.38, 0.0), (91.1, -48.14, 0.0), (91.53, -47.89, 0.0), (91.96, -47.64, 0.0), (92.39, -47.39, 0.0), (92.82, -47.12, 0.0), (93.24, -46.85, 0.0), (93.65, -46.58, 0.0), (94.06, -46.3, 0.0), (94.47, -46.02, 0.0), (94.88, -45.72, 0.0), (95.28, -45.43, 0.0), (95.68, -45.13, 0.0), (96.07, -44.82, 0.0), (96.46, -44.51, 0.0), (96.85, -44.19, 0.0), (97.23, -43.87, 0.0), (97.6, -43.54, 0.0), (97.98, -43.21, 0.0), (98.34, -42.87, 0.0), (98.71, -42.53, 0.0), (99.07, -42.18, 0.0), (99.42, -41.83, 0.0), (99.77, -41.47, 0.0), (100.1, -41.11, 0.0), (100.5, -40.75, 0.0), (100.8, -40.38, 0.0), (101.1, -40.01, 0.0), (101.5, -39.63, 0.0), (101.8, -39.25, 0.0), (102.1, -38.86, 0.0), (102.4, -38.47, 0.0), (102.7, -38.07, 0.0), (103.0, -37.68, 0.0), (103.3, -37.27, 0.0), (103.6, -36.87, 0.0), (103.9, -36.46, 0.0), (104.2, -36.04, 0.0), (104.4, -35.63, 0.0), (104.7, -35.21, 0.0), (105.0, -34.78, 0.0), (105.2, -34.36, 0.0), (105.5, -33.93, 0.0), (105.7, -33.49, 0.0), (106.0, -33.06, 0.0), (106.2, -32.62, 0.0), (106.4, -32.17, 0.0), (106.7, -31.73, 0.0), (106.9, -31.28, 0.0), (107.1, -30.83, 0.0), (107.3, -30.37, 0.0), (107.5, -29.92, 0.0), (107.7, -29.46, 0.0), (107.9, -29.0, 0.0), (108.1, -28.53, 0.0), (108.3, -28.07, 0.0), (108.4, -27.6, 0.0), (108.6, -27.13, 0.0), (108.7, -26.65, 0.0), (108.9, -26.18, 0.0), (109.0, -25.7, 0.0), (109.2, -25.22, 0.0), (109.3, -24.74, 0.0), (109.4, -24.25, 0.0), (109.5, -23.77, 0.0), (109.7, -23.28, 0.0), (109.8, -22.8, 0.0), (109.9, -22.31, 0.0), (109.9, -21.81, 0.0), (110.0, -21.32, 0.0), (110.1, -20.83, 0.0), (110.2, -20.33, 0.0), (-125.0, 50.0, 0.0), (-124.5, 50.03, 0.0), (-124.0, 50.05, 0.0), (-123.5, 50.07, 0.0), (-123.0, 50.09, 0.0), (-122.5, 50.1, 0.0), (-122.0, 50.1, 0.0), (-121.5, 50.1, 0.0), (-121.0, 50.1, 0.0), (-120.5, 50.09, 0.0), (-120.0, 50.07, 0.0), (-119.5, 50.05, 0.0), (-119.0, 50.02, 0.0), (-118.5, 49.99, 0.0), (-118.0, 49.96, 0.0), (-117.5, 49.92, 0.0), (-117.0, 49.87, 0.0), (-116.5, 49.82, 0.0), (-116.0, 49.77, 0.0), (-115.5, 49.71, 0.0), (-115.0, 49.64, 0.0), (-114.5, 49.57, 0.0), (-114.0, 49.5, 0.0), (-113.5, 49.42, 0.0), (-113.0, 49.33, 0.0), (-112.5, 49.24, 0.0), (-112.0, 49.15, 0.0), (-111.5, 49.05, 0.0), (-111.1, 48.95, 0.0), (-110.6, 48.84, 0.0), (-110.1, 48.73, 0.0), (-109.6, 48.61, 0.0), (-109.1, 48.49, 0.0), (-108.6, 48.36, 0.0), (-108.1, 48.23, 0.0), (-107.7, 48.09, 0.0), (-107.2, 47.95, 0.0), (-106.7, 47.8, 0.0), (-106.2, 47.65, 0.0), (-105.7, 47.5, 0.0), (-105.3, 47.34, 0.0), (-104.8, 47.18, 0.0), (-104.3, 47.01, 0.0), (-103.8, 46.83, 0.0), (-103.4, 46.66, 0.0), (-102.9, 46.47, 0.0), (-102.4, 46.29, 0.0), (-102.0, 46.1, 0.0), (-101.5, 45.9, 0.0), (-101.1, 45.7, 0.0), (-100.6, 45.5, 0.0), (-100.1, 45.29, 0.0), (-99.69, 45.08, 0.0), (-99.24, 44.86, 0.0), (-98.79, 44.64, 0.0), (-98.34, 44.41, 0.0), (-97.9, 44.18, 0.0), (-97.46, 43.94, 0.0), (-97.02, 43.71, 0.0), (-96.58, 43.46, 0.0), (-96.15, 43.21, 0.0), (-95.72, 42.96, 0.0), (-95.29, 42.71, 0.0), (-94.86, 42.45, 0.0), (-94.44, 42.18, 0.0), (-94.02, 41.91, 0.0), (-93.6, 41.64, 0.0), (-93.18, 41.36, 0.0), (-92.77, 41.08, 0.0), (-92.36, 40.79, 0.0), (-91.95, 40.5, 0.0), (-91.55, 40.21, 0.0), (-91.15, 39.91, 0.0), (-90.75, 39.61, 0.0), (-90.36, 39.3, 0.0), (-89.97, 38.99, 0.0), (-89.58, 38.68, 0.0), (-89.2, 38.36, 0.0), (-88.82, 38.04, 0.0), (-88.44, 37.71, 0.0), (-88.07, 37.38, 0.0), (-87.7, 37.05, 0.0), (-87.33, 36.71, 0.0), (-86.97, 36.37, 0.0), (-86.61, 36.02, 0.0), (-86.26, 35.67, 0.0), (-85.91, 35.32, 0.0), (-85.56, 34.96, 0.0), (-85.22, 34.6, 0.0), (-84.88, 34.24, 0.0), (-84.54, 33.87, 0.0), (-84.21, 33.49, 0.0), (-83.88, 33.12, 0.0), (-83.56, 32.74, 0.0), (-83.24, 32.35, 0.0), (-82.93, 31.96, 0.0), (-82.62, 31.57, 0.0), (-82.14, 30.95, 0.0), (-81.83, 30.56, 0.0), (-81.52, 30.16, 0.0), (-81.22, 29.76, 0.0), (-80.91, 29.36, 0.0), (-80.61, 28.96, 0.0), (-80.31, 28.56, 0.0), (-80.02, 28.16, 0.0), (-79.73, 27.75, 0.0), (-79.44, 27.34, 0.0), (-79.16, 26.92, 0.0), (-78.89, 26.5, 0.0), (-78.63, 26.08, 0.0), (-78.38, 25.65, 0.0), (-78.13, 25.21, 0.0), (-77.87, 24.72, 0.0), (-77.62, 24.28, 0.0), (-77.38, 23.85, 0.0), (-77.14, 23.41, 0.0), (-76.89, 22.98, 0.0), (-76.65, 22.54, 0.0), (-76.4, 22.11, 0.0), (-76.15, 21.67, 0.0), (-75.9, 21.24, 0.0), (-75.64, 20.81, 0.0), (-75.39, 20.38, 0.0), (-75.13, 19.95, 0.0), (-74.88, 19.52, 0.0), (-74.62, 19.1, 0.0), (-74.36, 18.67, 0.0), (-74.1, 18.24, 0.0), (-73.83, 17.82, 0.0), (-73.57, 17.39, 0.0), (-73.3, 16.97, 0.0), (-73.03, 16.55, 0.0), (-72.77, 16.13, 0.0), (-72.49, 15.71, 0.0), (-72.22, 15.29, 0.0), (-71.95, 14.87, 0.0), (-71.68, 14.45, 0.0), (-71.4, 14.04, 0.0), (-71.12, 13.62, 0.0), (-70.84, 13.2, 0.0), (-70.56, 12.79, 0.0), (-70.28, 12.38, 0.0), (-70.0, 11.97, 0.0), (-69.72, 11.55, 0.0), (-69.43, 11.14, 0.0), (-69.14, 10.73, 0.0), (-68.85, 10.33, 0.0), (-68.57, 9.918, 0.0), (-68.27, 9.512, 0.0), (-67.98, 9.106, 0.0), (-67.69, 8.701, 0.0), (-67.39, 8.297, 0.0), (-67.1, 7.894, 0.0), (-66.8, 7.492, 0.0), (-66.5, 7.091, 0.0), (-66.2, 6.691, 0.0), (-65.9, 6.292, 0.0), (-65.6, 5.894, 0.0), (-65.3, 5.496, 0.0), (-64.99, 5.1, 0.0), (-64.69, 4.705, 0.0), (-64.38, 4.31, 0.0), (-64.07, 3.917, 0.0), (-63.76, 3.524, 0.0), (-63.45, 3.132, 0.0), (-63.14, 2.742, 0.0), (-62.82, 2.352, 0.0), (-62.51, 1.963, 0.0), (-62.19, 1.575, 0.0), (-61.88, 1.188, 0.0), (-61.56, 0.8024, 0.0), (-61.24, 0.4174, 0.0), (-60.92, 0.03334, 0.0), (-60.6, -0.3497, 0.0), (-60.28, -0.7319, 0.0), (-59.95, -1.113, 0.0), (-59.63, -1.493, 0.0), (-59.3, -1.872, 0.0), (-58.97, -2.251, 0.0), (-58.65, -2.628, 0.0), (-58.32, -3.004, 0.0), (-57.99, -3.38, 0.0), (-57.65, -3.754, 0.0), (-57.32, -4.128, 0.0), (-56.99, -4.5, 0.0), (-56.56, -4.979, 0.0), (-56.22, -5.349, 0.0), (-55.88, -5.717, 0.0), (-55.54, -6.084, 0.0), (-55.2, -6.45, 0.0), (-54.86, -6.814, 0.0), (-54.51, -7.177, 0.0), (-54.17, -7.538, 0.0), (-53.82, -7.899, 0.0), (-53.47, -8.257, 0.0), (-53.12, -8.614, 0.0), (-52.76, -8.97, 0.0), (-52.41, -9.324, 0.0), (-52.05, -9.676, 0.0), (-51.7, -10.03, 0.0), (-51.34, -10.38, 0.0), (-50.98, -10.72, 0.0), (-50.61, -11.07, 0.0), (-50.25, -11.41, 0.0), (-49.89, -11.76, 0.0), (-49.52, -12.1, 0.0), (-49.15, -12.44, 0.0), (-48.78, -12.78, 0.0), (-48.41, -13.11, 0.0), (-48.04, -13.45, 0.0), (-47.66, -13.78, 0.0), (-47.29, -14.11, 0.0), (-46.91, -14.44, 0.0), (-46.53, -14.76, 0.0), (-46.15, -15.09, 0.0), (-45.77, -15.41, 0.0), (-45.38, -15.73, 0.0), (-45.0, -16.05, 0.0), (-44.61, -16.37, 0.0), (-44.22, -16.69, 0.0), (-43.83, -17.0, 0.0), (-43.44, -17.31, 0.0), (-43.05, -17.62, 0.0), (-42.65, -17.93, 0.0), (-42.25, -18.24, 0.0), (-41.86, -18.54, 0.0), (-41.46, -18.84, 0.0), (-41.06, -19.14, 0.0), (-40.65, -19.44, 0.0), (-40.25, -19.73, 0.0), (-39.85, -20.02, 0.0), (-39.44, -20.31, 0.0), (-39.03, -20.6, 0.0), (-38.62, -20.89, 0.0), (-38.21, -21.17, 0.0), (-37.8, -21.46, 0.0), (-37.38, -21.73, 0.0), (-36.97, -22.01, 0.0), (-36.55, -22.29, 0.0), (-36.13, -22.56, 0.0), (-35.71, -22.83, 0.0), (-35.29, -23.1, 0.0), (-34.86, -23.36, 0.0), (-34.44, -23.63, 0.0), (-34.01, -23.89, 0.0), (-33.58, -24.14, 0.0), (-33.15, -24.4, 0.0), (-32.72, -24.65, 0.0), (-32.29, -24.9, 0.0), (-31.86, -25.15, 0.0), (-31.42, -25.4, 0.0), (-30.99, -25.64, 0.0), (-30.55, -25.88, 0.0), (-30.11, -26.12, 0.0), (-29.26, -26.57, 0.0), (-28.82, -26.8, 0.0), (-28.37, -27.03, 0.0), (-27.93, -27.26, 0.0), (-27.49, -27.5, 0.0), (-27.04, -27.73, 0.0), (-26.6, -27.96, 0.0), (-26.15, -28.19, 0.0), (-25.71, -28.41, 0.0), (-25.27, -28.64, 0.0), (-24.82, -28.87, 0.0), (-24.37, -29.1, 0.0), (-23.93, -29.32, 0.0), (-23.48, -29.55, 0.0), (-23.04, -29.77, 0.0), (-22.59, -30.0, 0.0), (-22.14, -30.22, 0.0), (-21.69, -30.45, 0.0), (-21.25, -30.67, 0.0), (-20.8, -30.89, 0.0), (-20.35, -31.11, 0.0), (-19.9, -31.33, 0.0), (-19.45, -31.55, 0.0), (-19.0, -31.77, 0.0), (-18.55, -31.99, 0.0), (-18.1, -32.21, 0.0), (-17.65, -32.43, 0.0), (-17.2, -32.64, 0.0), (-16.75, -32.86, 0.0), (-16.3, -33.07, 0.0), (-15.85, -33.29, 0.0), (-15.4, -33.5, 0.0), (-14.95, -33.72, 0.0), (-14.49, -33.93, 0.0), (-14.04, -34.14, 0.0), (-13.59, -34.36, 0.0), (-13.14, -34.57, 0.0), (-12.68, -34.78, 0.0), (-12.23, -34.99, 0.0), (-11.77, -35.2, 0.0), (-11.32, -35.41, 0.0), (-10.87, -35.61, 0.0), (-10.41, -35.82, 0.0), (-9.955, -36.03, 0.0), (-9.5, -36.24, 0.0), (-9.044, -36.44, 0.0), (-8.588, -36.65, 0.0), (-8.132, -36.85, 0.0), (-7.675, -37.05, 0.0), (-7.218, -37.26, 0.0), (-6.761, -37.46, 0.0), (-6.304, -37.66, 0.0), (-5.846, -37.86, 0.0), (-5.388, -38.06, 0.0), (-4.93, -38.26, 0.0), (-4.471, -38.46, 0.0), (-4.012, -38.66, 0.0), (-3.553, -38.86, 0.0), (-3.094, -39.06, 0.0), (-2.634, -39.25, 0.0), (-2.174, -39.45, 0.0), (-1.714, -39.65, 0.0), (-1.254, -39.84, 0.0), (-0.793, -40.03, 0.0), (-0.332, -40.23, 0.0), (0.1293, -40.42, 0.0), (0.5908, -40.61, 0.0), (1.053, -40.81, 0.0), (1.515, -41.0, 0.0), (1.515, -41.0, 0.0), (-124.4, 43.54, 0.0), (-123.9, 43.57, 0.0), (-123.4, 43.59, 0.0), (-122.9, 43.6, 0.0), (-122.4, 43.61, 0.0), (-121.9, 43.61, 0.0), (-121.4, 43.61, 0.0), (-120.9, 43.6, 0.0), (-120.4, 43.58, 0.0), (-119.9, 43.56, 0.0), (-119.4, 43.54, 0.0), (-118.9, 43.5, 0.0), (-118.4, 43.47, 0.0), (-117.9, 43.42, 0.0), (-117.4, 43.37, 0.0), (-116.9, 43.32, 0.0), (-116.4, 43.26, 0.0), (-115.9, 43.19, 0.0), (-115.4, 43.12, 0.0), (-114.9, 43.04, 0.0), (-114.4, 42.96, 0.0), (-113.9, 42.87, 0.0), (-113.4, 42.78, 0.0), (-112.9, 42.68, 0.0), (-112.4, 42.58, 0.0), (-111.9, 42.47, 0.0), (-111.5, 42.35, 0.0), (-111.0, 42.23, 0.0), (-110.5, 42.11, 0.0), (-110.0, 41.98, 0.0), (-109.5, 41.84, 0.0), (-109.0, 41.7, 0.0), (-108.6, 41.55, 0.0), (-108.1, 41.4, 0.0), (-107.6, 41.24, 0.0), (-107.1, 41.08, 0.0), (-106.7, 40.91, 0.0), (-106.2, 40.74, 0.0), (-105.7, 40.56, 0.0), (-105.3, 40.38, 0.0), (-104.8, 40.19, 0.0), (-104.3, 40.0, 0.0), (-103.9, 39.8, 0.0), (-103.4, 39.6, 0.0), (-103.0, 39.39, 0.0), (-102.5, 39.18, 0.0), (-102.0, 38.96, 0.0), (-101.6, 38.74, 0.0), (-101.2, 38.51, 0.0), (-100.7, 38.27, 0.0), (-100.3, 38.04, 0.0), (-99.84, 37.79, 0.0), (-99.4, 37.55, 0.0), (-98.97, 37.29, 0.0), (-98.54, 37.04, 0.0), (-98.12, 36.77, 0.0), (-97.69, 36.51, 0.0), (-97.27, 36.24, 0.0), (-96.86, 35.96, 0.0), (-96.45, 35.68, 0.0), (-96.04, 35.39, 0.0), (-95.63, 35.1, 0.0), (-95.23, 34.81, 0.0), (-94.83, 34.51, 0.0), (-94.44, 34.2, 0.0), (-94.04, 33.89, 0.0), (-93.66, 33.58, 0.0), (-93.27, 33.26, 0.0), (-92.89, 32.94, 0.0), (-92.52, 32.61, 0.0), (-92.15, 32.28, 0.0), (-91.78, 31.94, 0.0), (-91.41, 31.6, 0.0), (-91.05, 31.26, 0.0), (-90.7, 30.91, 0.0), (-90.35, 30.55, 0.0), (-90.0, 30.2, 0.0), (-89.66, 29.83, 0.0), (-89.32, 29.47, 0.0), (-88.99, 29.09, 0.0), (-88.66, 28.72, 0.0), (-88.34, 28.34, 0.0), (-88.02, 27.95, 0.0), (-87.7, 27.56, 0.0), (-87.15, 26.86, 0.0), (-86.84, 26.46, 0.0), (-86.53, 26.07, 0.0), (-86.22, 25.67, 0.0), (-85.92, 25.27, 0.0), (-85.61, 24.87, 0.0), (-85.32, 24.47, 0.0), (-85.02, 24.06, 0.0), (-84.74, 23.65, 0.0), (-84.46, 23.24, 0.0), (-84.19, 22.82, 0.0), (-83.93, 22.39, 0.0), (-83.68, 21.96, 0.0), (-83.33, 21.3, 0.0), (-83.09, 20.86, 0.0), (-82.85, 20.42, 0.0), (-82.6, 19.98, 0.0), (-82.36, 19.54, 0.0), (-82.12, 19.11, 0.0), (-81.87, 18.67, 0.0), (-81.62, 18.24, 0.0), (-81.37, 17.81, 0.0), (-81.12, 17.37, 0.0), (-80.87, 16.94, 0.0), (-80.61, 16.51, 0.0), (-80.36, 16.08, 0.0), (-80.1, 15.66, 0.0), (-79.84, 15.23, 0.0), (-79.58, 14.8, 0.0), (-79.32, 14.38, 0.0), (-79.06, 13.95, 0.0), (-78.79, 13.53, 0.0), (-78.52, 13.1, 0.0), (-78.26, 12.68, 0.0), (-77.99, 12.26, 0.0), (-77.72, 11.84, 0.0), (-77.45, 11.42, 0.0), (-77.17, 11.0, 0.0), (-76.9, 10.58, 0.0), (-76.62, 10.17, 0.0), (-76.34, 9.751, 0.0), (-76.07, 9.337, 0.0), (-75.78, 8.923, 0.0), (-75.5, 8.51, 0.0), (-75.22, 8.098, 0.0), (-74.94, 7.687, 0.0), (-74.65, 7.277, 0.0), (-74.36, 6.868, 0.0), (-74.07, 6.46, 0.0), (-73.78, 6.053, 0.0), (-73.49, 5.647, 0.0), (-73.2, 5.241, 0.0), (-72.9, 4.837, 0.0), (-72.61, 4.434, 0.0), (-72.31, 4.032, 0.0), (-72.01, 3.63, 0.0), (-71.71, 3.23, 0.0), (-71.41, 2.831, 0.0), (-71.11, 2.432, 0.0), (-70.81, 2.035, 0.0), (-70.5, 1.638, 0.0), (-70.2, 1.243, 0.0), (-69.89, 0.8487, 0.0), (-69.58, 0.4553, 0.0), (-69.27, 0.06294, 0.0), (-68.96, -0.3284, 0.0), (-68.65, -0.7188, 0.0), (-68.33, -1.108, 0.0), (-68.02, -1.497, 0.0), (-67.7, -1.884, 0.0), (-67.39, -2.27, 0.0), (-67.07, -2.655, 0.0), (-66.75, -3.04, 0.0), (-66.43, -3.423, 0.0), (-66.1, -3.805, 0.0), (-65.78, -4.186, 0.0), (-65.45, -4.567, 0.0), (-65.13, -4.946, 0.0), (-64.8, -5.324, 0.0), (-64.47, -5.701, 0.0), (-64.14, -6.077, 0.0), (-63.81, -6.452, 0.0), (-63.48, -6.825, 0.0), (-63.15, -7.198, 0.0), (-62.81, -7.57, 0.0), (-62.48, -7.941, 0.0), (-62.14, -8.31, 0.0), (-61.8, -8.679, 0.0), (-61.25, -9.275, 0.0), (-60.91, -9.64, 0.0), (-60.57, -10.0, 0.0), (-60.22, -10.37, 0.0), (-59.88, -10.73, 0.0), (-59.53, -11.09, 0.0), (-59.18, -11.45, 0.0), (-58.83, -11.81, 0.0), (-58.48, -12.16, 0.0), (-58.13, -12.52, 0.0), (-57.78, -12.87, 0.0), (-57.42, -13.23, 0.0), (-57.06, -13.58, 0.0), (-56.7, -13.93, 0.0), (-56.35, -14.28, 0.0), (-55.98, -14.62, 0.0), (-55.62, -14.97, 0.0), (-55.26, -15.31, 0.0), (-54.89, -15.66, 0.0), (-54.53, -16.0, 0.0), (-54.16, -16.34, 0.0), (-53.79, -16.68, 0.0), (-53.42, -17.01, 0.0), (-53.05, -17.35, 0.0), (-52.67, -17.68, 0.0), (-52.3, -18.01, 0.0), (-51.92, -18.35, 0.0), (-51.54, -18.67, 0.0), (-51.16, -19.0, 0.0), (-50.78, -19.33, 0.0), (-50.4, -19.65, 0.0), (-50.02, -19.97, 0.0), (-49.63, -20.29, 0.0), (-49.25, -20.61, 0.0), (-48.86, -20.93, 0.0), (-48.47, -21.24, 0.0), (-48.08, -21.56, 0.0), (-47.69, -21.87, 0.0), (-47.3, -22.18, 0.0), (-46.9, -22.49, 0.0), (-46.51, -22.79, 0.0), (-46.11, -23.1, 0.0), (-45.71, -23.4, 0.0), (-45.31, -23.7, 0.0), (-44.91, -24.0, 0.0), (-44.51, -24.3, 0.0), (-44.1, -24.59, 0.0), (-43.7, -24.88, 0.0), (-43.29, -25.18, 0.0), (-42.88, -25.46, 0.0), (-42.47, -25.75, 0.0), (-42.06, -26.04, 0.0), (-41.65, -26.32, 0.0), (-41.24, -26.6, 0.0), (-40.82, -26.88, 0.0), (-40.41, -27.16, 0.0), (-39.99, -27.43, 0.0), (-39.57, -27.7, 0.0), (-39.15, -27.97, 0.0), (-38.73, -28.24, 0.0), (-38.31, -28.51, 0.0), (-37.88, -28.77, 0.0), (-37.46, -29.03, 0.0), (-37.03, -29.29, 0.0), (-36.6, -29.55, 0.0), (-36.17, -29.8, 0.0), (-35.74, -30.06, 0.0), (-35.31, -30.31, 0.0), (-34.87, -30.55, 0.0), (-34.44, -30.8, 0.0), (-34.0, -31.04, 0.0), (-33.56, -31.28, 0.0), (-33.12, -31.52, 0.0), (-32.68, -31.76, 0.0), (-32.18, -32.03, 0.0), (-31.74, -32.26, 0.0), (-31.3, -32.49, 0.0), (-30.86, -32.73, 0.0), (-30.41, -32.96, 0.0), (-29.97, -33.19, 0.0), (-29.53, -33.42, 0.0), (-29.08, -33.65, 0.0), (-28.64, -33.88, 0.0), (-28.19, -34.11, 0.0), (-27.75, -34.34, 0.0), (-27.31, -34.57, 0.0), (-26.86, -34.8, 0.0), (-26.42, -35.03, 0.0), (-25.97, -35.25, 0.0), (-25.52, -35.48, 0.0), (-25.08, -35.71, 0.0), (-24.63, -35.93, 0.0), (-24.19, -36.16, 0.0), (-23.74, -36.38, 0.0), (-23.29, -36.61, 0.0), (-22.84, -36.83, 0.0), (-22.4, -37.05, 0.0), (-21.95, -37.27, 0.0), (-21.5, -37.5, 0.0), (-21.05, -37.72, 0.0), (-20.6, -37.94, 0.0), (-20.16, -38.16, 0.0), (-19.71, -38.38, 0.0), (-19.26, -38.6, 0.0), (-18.81, -38.82, 0.0), (-18.36, -39.03, 0.0), (-17.91, -39.25, 0.0), (-17.46, -39.47, 0.0), (-17.01, -39.69, 0.0), (-16.56, -39.9, 0.0), (-16.1, -40.12, 0.0), (-15.65, -40.33, 0.0), (-15.2, -40.55, 0.0), (-14.75, -40.76, 0.0), (-14.3, -40.97, 0.0), (-13.84, -41.19, 0.0), (-13.39, -41.4, 0.0), (-12.94, -41.61, 0.0), (-12.49, -41.82, 0.0), (-12.03, -42.03, 0.0), (-11.58, -42.24, 0.0), (-11.12, -42.45, 0.0), (-10.67, -42.66, 0.0), (-10.22, -42.87, 0.0), (-9.761, -43.08, 0.0), (-9.306, -43.28, 0.0), (-8.85, -43.49, 0.0), (-8.395, -43.7, 0.0), (-7.939, -43.9, 0.0), (-7.483, -44.11, 0.0), (-7.027, -44.31, 0.0), (-6.571, -44.52, 0.0), (-6.114, -44.72, 0.0), (-5.657, -44.92, 0.0), (-5.2, -45.13, 0.0), (-4.742, -45.33, 0.0), (-4.285, -45.53, 0.0), (-3.827, -45.73, 0.0), (-3.369, -45.93, 0.0), (-2.91, -46.13, 0.0), (-2.452, -46.33, 0.0), (-1.993, -46.53, 0.0), (-1.534, -46.73, 0.0), (-1.534, -46.73, 0.0), (26.67, -53.08, 0.0), (27.14, -53.23, 0.0), (27.62, -53.38, 0.0), (28.1, -53.53, 0.0), (28.58, -53.67, 0.0), (29.06, -53.81, 0.0), (29.55, -53.95, 0.0), (30.03, -54.08, 0.0), (30.51, -54.21, 0.0), (31.0, -54.34, 0.0), (31.48, -54.47, 0.0), (31.97, -54.59, 0.0), (32.46, -54.71, 0.0), (32.95, -54.82, 0.0), (33.43, -54.93, 0.0), (33.92, -55.04, 0.0), (34.41, -55.14, 0.0), (34.91, -55.24, 0.0), (35.4, -55.34, 0.0), (35.89, -55.43, 0.0), (36.38, -55.52, 0.0), (36.88, -55.6, 0.0), (37.37, -55.68, 0.0), (37.86, -55.76, 0.0), (38.36, -55.83, 0.0), (38.85, -55.9, 0.0), (39.35, -55.96, 0.0), (39.85, -56.01, 0.0), (40.34, -56.07, 0.0), (40.84, -56.11, 0.0), (41.34, -56.16, 0.0), (41.84, -56.19, 0.0), (42.34, -56.22, 0.0), (42.83, -56.25, 0.0), (43.33, -56.27, 0.0), (43.83, -56.29, 0.0), (44.33, -56.3, 0.0), (44.83, -56.3, 0.0), (45.4, -56.3, 0.0), (45.9, -56.3, 0.0), (46.4, -56.3, 0.0), (46.9, -56.3, 0.0), (47.4, -56.3, 0.0), (47.9, -56.3, 0.0), (48.4, -56.3, 0.0), (48.9, -56.3, 0.0), (49.4, -56.3, 0.0), (49.9, -56.3, 0.0), (50.4, -56.3, 0.0), (50.9, -56.3, 0.0), (51.4, -56.3, 0.0), (51.9, -56.3, 0.0), (52.4, -56.29, 0.0), (52.9, -56.29, 0.0), (53.4, -56.29, 0.0), (53.9, -56.29, 0.0), (54.4, -56.29, 0.0), (54.9, -56.28, 0.0), (55.4, -56.28, 0.0), (55.9, -56.28, 0.0), (56.4, -56.28, 0.0), (56.9, -56.27, 0.0), (57.4, -56.27, 0.0), (57.9, -56.27, 0.0), (58.4, -56.27, 0.0), (58.9, -56.26, 0.0), (59.4, -56.26, 0.0), (59.9, -56.26, 0.0), (60.4, -56.25, 0.0), (60.9, -56.25, 0.0), (61.4, -56.24, 0.0), (61.9, -56.24, 0.0), (62.4, -56.24, 0.0), (62.9, -56.23, 0.0), (63.4, -56.23, 0.0), (63.9, -56.22, 0.0), (64.4, -56.22, 0.0), (64.9, -56.21, 0.0), (65.4, -56.21, 0.0), (65.9, -56.2, 0.0), (66.4, -56.2, 0.0), (66.9, -56.19, 0.0), (67.4, -56.19, 0.0), (67.9, -56.18, 0.0), (68.4, -56.18, 0.0), (68.9, -56.17, 0.0), (69.4, -56.16, 0.0), (69.9, -56.16, 0.0), (70.4, -56.15, 0.0), (70.9, -56.14, 0.0), (71.4, -56.14, 0.0), (71.9, -56.13, 0.0), (72.4, -56.12, 0.0), (72.9, -56.12, 0.0), (73.4, -56.11, 0.0), (73.9, -56.1, 0.0), (74.4, -56.1, 0.0), (74.9, -56.09, 0.0), (75.4, -56.08, 0.0), (75.9, -56.07, 0.0), (76.4, -56.06, 0.0), (76.9, -56.06, 0.0), (77.4, -56.05, 0.0), (77.9, -56.04, 0.0), (78.4, -56.03, 0.0), (78.9, -56.02, 0.0), (79.4, -56.01, 0.0), (79.9, -56.0, 0.0), (80.4, -56.0, 0.0), (80.9, -55.99, 0.0), (81.4, -55.98, 0.0), (81.9, -55.97, 0.0), (82.4, -55.96, 0.0), (82.9, -55.95, 0.0), (83.4, -55.94, 0.0), (83.9, -55.93, 0.0), (84.4, -55.92, 0.0), (84.9, -55.91, 0.0), (85.4, -55.9, 0.0), (85.9, -55.89, 0.0), (86.4, -55.88, 0.0), (86.9, -55.87, 0.0), (87.4, -55.85, 0.0), (87.9, -55.84, 0.0), (88.4, -55.83, 0.0), (88.9, -55.82, 0.0), (89.4, -55.81, 0.0), (89.9, -55.8, 0.0), (90.4, -55.79, 0.0), (90.9, -55.77, 0.0), (91.4, -55.76, 0.0), (91.9, -55.75, 0.0), (92.4, -55.74, 0.0), (92.9, -55.72, 0.0), (93.4, -55.71, 0.0), (93.9, -55.7, 0.0), (94.4, -55.69, 0.0), (94.9, -55.67, 0.0), (95.4, -55.66, 0.0), (95.9, -55.65, 0.0), (96.4, -55.63, 0.0), (96.9, -55.62, 0.0), (97.4, -55.61, 0.0), (97.9, -55.59, 0.0), (98.4, -55.58, 0.0), (98.9, -55.56, 0.0), (99.4, -55.55, 0.0), (99.9, -55.54, 0.0), (100.4, -55.52, 0.0), (100.9, -55.51, 0.0), (101.4, -55.49, 0.0), (101.9, -55.48, 0.0), (102.4, -55.46, 0.0), (102.9, -55.45, 0.0), (103.4, -55.43, 0.0), (103.9, -55.42, 0.0), (104.4, -55.4, 0.0), (104.9, -55.38, 0.0), (105.4, -55.37, 0.0), (105.9, -55.35, 0.0), (106.4, -55.34, 0.0), (106.9, -55.32, 0.0), (107.4, -55.3, 0.0), (107.9, -55.29, 0.0), (108.4, -55.27, 0.0), (108.9, -55.25, 0.0), (109.4, -55.24, 0.0), (109.9, -55.22, 0.0), (110.4, -55.2, 0.0), (110.9, -55.18, 0.0), (111.4, -55.17, 0.0), (111.9, -55.15, 0.0), (112.4, -55.13, 0.0), (112.9, -55.11, 0.0), (113.4, -55.1, 0.0), (113.9, -55.08, 0.0), (113.9, -55.08, 0.0), (24.44, -58.92, 0.0), (24.92, -59.07, 0.0), (25.39, -59.23, 0.0), (25.87, -59.39, 0.0), (26.35, -59.54, 0.0), (26.83, -59.69, 0.0), (27.31, -59.83, 0.0), (27.79, -59.98, 0.0), (28.27, -60.12, 0.0), (28.75, -60.26, 0.0), (29.23, -60.39, 0.0), (29.72, -60.53, 0.0), (30.2, -60.65, 0.0), (30.69, -60.78, 0.0), (31.18, -60.9, 0.0), (31.66, -61.02, 0.0), (32.15, -61.14, 0.0), (32.64, -61.25, 0.0), (33.13, -61.35, 0.0), (33.62, -61.46, 0.0), (34.11, -61.56, 0.0), (34.61, -61.65, 0.0), (35.1, -61.75, 0.0), (35.59, -61.83, 0.0), (36.08, -61.92, 0.0), (36.58, -61.99, 0.0), (37.07, -62.07, 0.0), (37.57, -62.14, 0.0), (38.06, -62.2, 0.0), (38.56, -62.26, 0.0), (39.06, -62.32, 0.0), (39.55, -62.37, 0.0), (40.05, -62.42, 0.0), (40.55, -62.46, 0.0), (41.05, -62.49, 0.0), (41.55, -62.52, 0.0), (42.04, -62.55, 0.0), (42.54, -62.57, 0.0), (43.04, -62.58, 0.0), (43.54, -62.59, 0.0), (44.04, -62.59, 0.0), (44.54, -62.59, 0.0), (45.18, -62.58, 0.0), (45.68, -62.57, 0.0), (46.18, -62.56, 0.0), (46.68, -62.56, 0.0), (47.18, -62.55, 0.0), (47.68, -62.54, 0.0), (48.18, -62.53, 0.0), (48.68, -62.53, 0.0), (49.18, -62.52, 0.0), (49.68, -62.51, 0.0), (50.18, -62.51, 0.0), (50.68, -62.5, 0.0), (51.18, -62.49, 0.0), (51.68, -62.48, 0.0), (52.18, -62.48, 0.0), (52.68, -62.47, 0.0), (53.18, -62.46, 0.0), (53.68, -62.45, 0.0), (54.18, -62.45, 0.0), (54.68, -62.44, 0.0), (55.18, -62.43, 0.0), (55.68, -62.43, 0.0), (56.18, -62.42, 0.0), (56.68, -62.41, 0.0), (57.18, -62.4, 0.0), (57.68, -62.4, 0.0), (58.18, -62.39, 0.0), (58.68, -62.38, 0.0), (59.18, -62.38, 0.0), (59.68, -62.37, 0.0), (60.18, -62.36, 0.0), (60.68, -62.35, 0.0), (61.18, -62.35, 0.0), (61.68, -62.34, 0.0), (62.18, -62.33, 0.0), (62.68, -62.33, 0.0), (63.18, -62.32, 0.0), (63.68, -62.31, 0.0), (64.18, -62.31, 0.0), (64.68, -62.3, 0.0), (65.18, -62.29, 0.0), (65.68, -62.29, 0.0), (66.18, -62.28, 0.0), (66.68, -62.27, 0.0), (67.18, -62.27, 0.0), (67.68, -62.26, 0.0), (68.18, -62.25, 0.0), (68.68, -62.25, 0.0), (69.18, -62.24, 0.0), (69.68, -62.24, 0.0), (70.18, -62.23, 0.0), (70.68, -62.22, 0.0), (71.18, -62.22, 0.0), (71.68, -62.21, 0.0), (72.18, -62.2, 0.0), (72.68, -62.2, 0.0), (73.18, -62.19, 0.0), (73.68, -62.18, 0.0), (74.18, -62.18, 0.0), (74.68, -62.17, 0.0), (75.18, -62.17, 0.0), (75.68, -62.16, 0.0), (76.18, -62.15, 0.0), (76.68, -62.15, 0.0), (77.18, -62.14, 0.0), (77.68, -62.14, 0.0), (78.18, -62.13, 0.0), (78.68, -62.12, 0.0), (79.18, -62.12, 0.0), (79.68, -62.11, 0.0), (80.18, -62.11, 0.0), (80.68, -62.1, 0.0), (81.18, -62.09, 0.0), (81.68, -62.09, 0.0), (82.18, -62.08, 0.0), (82.68, -62.08, 0.0), (83.18, -62.07, 0.0), (83.68, -62.06, 0.0), (84.18, -62.06, 0.0), (84.68, -62.05, 0.0), (85.18, -62.05, 0.0), (85.68, -62.04, 0.0), (86.18, -62.04, 0.0), (86.68, -62.03, 0.0), (87.18, -62.02, 0.0), (87.68, -62.02, 0.0), (88.18, -62.01, 0.0), (88.68, -62.01, 0.0), (89.18, -62.0, 0.0), (89.68, -62.0, 0.0), (90.18, -61.99, 0.0), (90.68, -61.99, 0.0), (91.18, -61.98, 0.0), (91.68, -61.98, 0.0), (92.18, -61.97, 0.0), (92.68, -61.96, 0.0), (93.18, -61.96, 0.0), (93.68, -61.95, 0.0), (94.18, -61.95, 0.0), (94.68, -61.94, 0.0), (95.18, -61.94, 0.0), (95.68, -61.93, 0.0), (96.18, -61.93, 0.0), (96.68, -61.92, 0.0), (97.18, -61.92, 0.0), (97.68, -61.91, 0.0), (98.18, -61.91, 0.0), (98.68, -61.9, 0.0), (99.18, -61.9, 0.0), (99.68, -61.89, 0.0), (100.2, -61.89, 0.0), (100.7, -61.88, 0.0), (101.2, -61.88, 0.0), (101.7, -61.87, 0.0), (102.2, -61.87, 0.0), (102.7, -61.86, 0.0), (103.2, -61.86, 0.0), (103.7, -61.85, 0.0), (104.2, -61.85, 0.0), (104.7, -61.84, 0.0), (105.2, -61.84, 0.0), (105.7, -61.83, 0.0), (106.2, -61.83, 0.0), (106.7, -61.83, 0.0), (107.2, -61.82, 0.0), (107.7, -61.82, 0.0), (108.2, -61.81, 0.0), (108.7, -61.81, 0.0), (109.2, -61.8, 0.0), (109.7, -61.8, 0.0), (110.2, -61.79, 0.0), (110.7, -61.79, 0.0), (111.2, -61.78, 0.0), (111.7, -61.78, 0.0), (112.2, -61.78, 0.0), (112.7, -61.77, 0.0), (113.2, -61.77, 0.0), (113.7, -61.76, 0.0), (114.2, -61.76, 0.0), (114.7, -61.75, 0.0), (115.2, -61.75, 0.0), (115.2, -61.75, 0.0), (17.62, 59.98, 0.0), (18.07, 59.76, 0.0), (18.51, 59.54, 0.0), (18.96, 59.32, 0.0), (19.41, 59.1, 0.0), (19.86, 58.88, 0.0), (20.31, 58.66, 0.0), (20.76, 58.44, 0.0), (21.21, 58.22, 0.0), (21.66, 58.0, 0.0), (22.11, 57.79, 0.0), (22.56, 57.57, 0.0), (23.01, 57.35, 0.0), (23.46, 57.13, 0.0), (23.91, 56.92, 0.0), (24.36, 56.7, 0.0), (24.81, 56.48, 0.0), (25.26, 56.27, 0.0), (25.71, 56.05, 0.0), (26.16, 55.84, 0.0), (26.62, 55.62, 0.0), (27.07, 55.41, 0.0), (27.52, 55.19, 0.0), (27.97, 54.98, 0.0), (28.42, 54.76, 0.0), (28.88, 54.55, 0.0), (29.33, 54.34, 0.0), (29.78, 54.13, 0.0), (30.23, 53.91, 0.0), (30.69, 53.7, 0.0), (31.14, 53.49, 0.0), (31.59, 53.28, 0.0), (32.05, 53.07, 0.0), (32.5, 52.86, 0.0), (32.95, 52.65, 0.0), (33.41, 52.44, 0.0), (33.86, 52.23, 0.0), (34.32, 52.02, 0.0), (34.77, 51.81, 0.0), (35.22, 51.6, 0.0), (35.68, 51.39, 0.0), (36.13, 51.19, 0.0), (36.59, 50.98, 0.0), (37.04, 50.77, 0.0), (37.5, 50.57, 0.0), (37.95, 50.36, 0.0), (38.41, 50.15, 0.0), (38.87, 49.95, 0.0), (39.32, 49.74, 0.0), (39.78, 49.54, 0.0), (40.23, 49.33, 0.0), (40.69, 49.13, 0.0), (41.15, 48.93, 0.0), (41.6, 48.72, 0.0), (42.06, 48.52, 0.0), (42.52, 48.32, 0.0), (42.98, 48.12, 0.0), (43.43, 47.91, 0.0), (43.89, 47.71, 0.0), (44.35, 47.51, 0.0), (44.81, 47.31, 0.0), (45.26, 47.11, 0.0), (45.72, 46.91, 0.0), (46.18, 46.71, 0.0), (46.64, 46.51, 0.0), (47.1, 46.31, 0.0), (47.56, 46.11, 0.0), (48.02, 45.92, 0.0), (48.48, 45.72, 0.0), (48.94, 45.52, 0.0), (49.39, 45.32, 0.0), (49.85, 45.13, 0.0), (50.31, 44.93, 0.0), (50.77, 44.73, 0.0), (51.23, 44.54, 0.0), (51.7, 44.34, 0.0), (52.16, 44.15, 0.0), (52.62, 43.95, 0.0), (53.08, 43.76, 0.0), (53.54, 43.57, 0.0), (54.33, 43.23, 0.0), (54.79, 43.04, 0.0), (55.25, 42.85, 0.0), (55.71, 42.65, 0.0), (56.17, 42.46, 0.0), (56.63, 42.26, 0.0), (57.09, 42.07, 0.0), (57.55, 41.87, 0.0), (58.02, 41.68, 0.0), (58.48, 41.49, 0.0), (58.94, 41.29, 0.0), (59.4, 41.1, 0.0), (59.86, 40.91, 0.0), (60.33, 40.72, 0.0), (60.79, 40.54, 0.0), (61.25, 40.35, 0.0), (61.72, 40.17, 0.0), (62.18, 39.98, 0.0), (62.85, 39.72, 0.0), (63.32, 39.54, 0.0), (63.78, 39.35, 0.0), (64.25, 39.17, 0.0), (64.71, 38.98, 0.0), (65.17, 38.78, 0.0), (65.63, 38.59, 0.0), (66.09, 38.39, 0.0), (66.55, 38.2, 0.0), (67.0, 38.0, 0.0), (67.46, 37.79, 0.0), (67.92, 37.59, 0.0), (68.37, 37.38, 0.0), (68.83, 37.18, 0.0), (69.28, 36.97, 0.0), (69.73, 36.76, 0.0), (70.19, 36.55, 0.0), (70.64, 36.33, 0.0), (71.09, 36.12, 0.0), (71.54, 35.9, 0.0), (71.99, 35.68, 0.0), (72.44, 35.46, 0.0), (72.89, 35.24, 0.0), (73.33, 35.02, 0.0), (73.78, 34.8, 0.0), (74.23, 34.57, 0.0), (74.67, 34.35, 0.0), (75.12, 34.12, 0.0), (75.56, 33.9, 0.0), (76.01, 33.67, 0.0), (76.45, 33.44, 0.0), (76.9, 33.21, 0.0), (77.34, 32.98, 0.0), (77.78, 32.75, 0.0), (78.23, 32.51, 0.0), (78.67, 32.28, 0.0), (79.11, 32.05, 0.0), (79.55, 31.81, 0.0), (80.0, 31.58, 0.0), (80.44, 31.34, 0.0), (80.88, 31.11, 0.0), (81.32, 30.87, 0.0), (81.76, 30.63, 0.0), (82.2, 30.4, 0.0), (82.64, 30.16, 0.0), (83.08, 29.92, 0.0), (83.52, 29.69, 0.0), (84.18, 29.33, 0.0), (84.62, 29.08, 0.0), (85.05, 28.83, 0.0), (85.48, 28.57, 0.0), (85.91, 28.31, 0.0), (86.33, 28.05, 0.0), (86.75, 27.78, 0.0), (87.17, 27.5, 0.0), (87.59, 27.22, 0.0), (88.0, 26.94, 0.0), (88.41, 26.65, 0.0), (88.81, 26.36, 0.0), (89.21, 26.06, 0.0), (89.61, 25.76, 0.0), (90.0, 25.45, 0.0), (90.4, 25.14, 0.0), (90.78, 24.82, 0.0), (91.17, 24.5, 0.0), (91.55, 24.18, 0.0), (91.93, 23.85, 0.0), (92.3, 23.51, 0.0), (92.67, 23.18, 0.0), (93.03, 22.84, 0.0), (93.4, 22.49, 0.0), (93.76, 22.14, 0.0), (94.11, 21.79, 0.0), (94.46, 21.43, 0.0), (94.81, 21.07, 0.0), (95.15, 20.7, 0.0), (95.49, 20.34, 0.0), (95.82, 19.96, 0.0), (96.15, 19.59, 0.0), (96.48, 19.21, 0.0), (96.8, 18.82, 0.0), (97.11, 18.44, 0.0), (97.43, 18.05, 0.0), (97.73, 17.65, 0.0), (98.04, 17.26, 0.0), (98.34, 16.85, 0.0), (98.63, 16.45, 0.0), (98.92, 16.04, 0.0), (99.21, 15.63, 0.0), (99.49, 15.22, 0.0), (99.76, 14.8, 0.0), (100.0, 14.38, 0.0), (100.3, 13.96, 0.0), (100.6, 13.53, 0.0), (100.8, 13.11, 0.0), (101.1, 12.67, 0.0), (101.3, 12.24, 0.0), (101.6, 11.8, 0.0), (101.8, 11.36, 0.0), (102.0, 10.92, 0.0), (102.3, 10.47, 0.0), (102.5, 10.03, 0.0), (102.7, 9.576, 0.0), (102.9, 9.123, 0.0), (103.1, 8.668, 0.0), (103.3, 8.21, 0.0), (103.5, 7.75, 0.0), (103.7, 7.287, 0.0), (103.9, 6.822, 0.0), (104.1, 6.355, 0.0), (104.2, 5.886, 0.0), (104.4, 5.415, 0.0), (104.5, 4.942, 0.0), (104.8, 4.029, 0.0), (105.0, 3.55, 0.0), (105.1, 3.07, 0.0), (105.3, 2.588, 0.0), (105.4, 2.104, 0.0), (105.6, 1.618, 0.0), (105.7, 1.132, 0.0), (105.8, 0.6433, 0.0), (106.0, 0.1537, 0.0), (106.1, -0.3371, 0.0), (106.2, -0.8292, 0.0), (106.4, -1.322, 0.0), (106.5, -1.817, 0.0), (106.6, -2.312, 0.0), (106.7, -2.809, 0.0), (106.8, -3.306, 0.0), (106.9, -3.804, 0.0), (107.0, -4.303, 0.0), (107.1, -4.803, 0.0), (107.2, -5.303, 0.0), (107.3, -5.804, 0.0), (107.4, -6.306, 0.0), (107.5, -6.808, 0.0), (107.5, -7.311, 0.0), (107.6, -7.814, 0.0), (107.7, -8.317, 0.0), (107.7, -8.82, 0.0), (107.8, -9.324, 0.0), (107.8, -9.828, 0.0), (107.9, -10.33, 0.0), (107.9, -10.84, 0.0), (108.0, -11.34, 0.0), (108.0, -11.84, 0.0), (108.0, -12.35, 0.0), (108.0, -12.85, 0.0), (108.0, -13.35, 0.0), (108.1, -13.86, 0.0), (108.1, -14.36, 0.0), (108.0, -14.86, 0.0), (108.0, -15.36, 0.0), (108.0, -15.86, 0.0), (108.0, -16.36, 0.0), (107.9, -16.86, 0.0), (107.9, -17.36, 0.0), (107.9, -17.86, 0.0), (107.8, -18.36, 0.0), (107.8, -18.36, 0.0), (19.71, 65.24, 0.0), (20.17, 65.05, 0.0), (20.63, 64.85, 0.0), (21.09, 64.66, 0.0), (21.55, 64.47, 0.0), (22.01, 64.27, 0.0), (22.47, 64.08, 0.0), (22.93, 63.88, 0.0), (23.39, 63.69, 0.0), (23.85, 63.49, 0.0), (24.31, 63.3, 0.0), (24.78, 63.1, 0.0), (25.24, 62.91, 0.0), (25.7, 62.71, 0.0), (26.16, 62.52, 0.0), (26.62, 62.32, 0.0), (27.08, 62.12, 0.0), (27.54, 61.93, 0.0), (28.0, 61.73, 0.0), (28.46, 61.54, 0.0), (28.92, 61.34, 0.0), (29.37, 61.14, 0.0), (29.83, 60.95, 0.0), (30.29, 60.75, 0.0), (30.75, 60.55, 0.0), (31.21, 60.35, 0.0), (31.67, 60.16, 0.0), (32.13, 59.96, 0.0), (32.59, 59.76, 0.0), (33.05, 59.56, 0.0), (33.51, 59.37, 0.0), (33.97, 59.17, 0.0), (34.43, 58.97, 0.0), (34.89, 58.77, 0.0), (35.35, 58.57, 0.0), (35.8, 58.38, 0.0), (36.26, 58.18, 0.0), (36.72, 57.98, 0.0), (37.18, 57.78, 0.0), (37.64, 57.58, 0.0), (38.1, 57.38, 0.0), (38.56, 57.18, 0.0), (39.02, 56.98, 0.0), (39.47, 56.78, 0.0), (39.93, 56.58, 0.0), (40.39, 56.39, 0.0), (40.85, 56.19, 0.0), (41.31, 55.99, 0.0), (41.77, 55.79, 0.0), (42.22, 55.59, 0.0), (42.68, 55.39, 0.0), (43.14, 55.19, 0.0), (43.6, 54.98, 0.0), (44.06, 54.78, 0.0), (44.52, 54.58, 0.0), (44.97, 54.38, 0.0), (45.43, 54.18, 0.0), (45.89, 53.98, 0.0), (46.35, 53.78, 0.0), (46.8, 53.58, 0.0), (47.26, 53.38, 0.0), (47.72, 53.18, 0.0), (48.18, 52.98, 0.0), (48.64, 52.77, 0.0), (49.09, 52.57, 0.0), (49.55, 52.37, 0.0), (50.01, 52.17, 0.0), (50.47, 51.97, 0.0), (50.92, 51.77, 0.0), (51.38, 51.56, 0.0), (51.84, 51.36, 0.0), (52.3, 51.16, 0.0), (52.75, 50.96, 0.0), (53.21, 50.76, 0.0), (53.67, 50.55, 0.0), (54.12, 50.35, 0.0), (54.58, 50.15, 0.0), (55.04, 49.95, 0.0), (55.5, 49.74, 0.0), (55.95, 49.54, 0.0), (56.41, 49.34, 0.0), (56.87, 49.13, 0.0), (57.32, 48.93, 0.0), (57.78, 48.73, 0.0), (58.24, 48.52, 0.0), (58.69, 48.32, 0.0), (59.15, 48.12, 0.0), (59.61, 47.91, 0.0), (60.06, 47.71, 0.0), (60.52, 47.51, 0.0), (61.18, 47.21, 0.0), (61.64, 47.01, 0.0), (62.09, 46.8, 0.0), (62.55, 46.6, 0.0), (63.0, 46.39, 0.0), (63.46, 46.18, 0.0), (63.91, 45.98, 0.0), (64.37, 45.77, 0.0), (64.82, 45.56, 0.0), (65.28, 45.35, 0.0), (65.73, 45.14, 0.0), (66.19, 44.94, 0.0), (66.64, 44.73, 0.0), (67.1, 44.52, 0.0), (67.55, 44.31, 0.0), (68.0, 44.1, 0.0), (68.46, 43.89, 0.0), (68.91, 43.69, 0.0), (69.72, 43.31, 0.0), (70.18, 43.1, 0.0), (70.63, 42.89, 0.0), (71.08, 42.68, 0.0), (71.54, 42.47, 0.0), (71.99, 42.26, 0.0), (72.44, 42.04, 0.0), (72.89, 41.83, 0.0), (73.34, 41.61, 0.0), (74.06, 41.26, 0.0), (74.5, 41.04, 0.0), (74.95, 40.82, 0.0), (75.4, 40.6, 0.0), (75.84, 40.37, 0.0), (76.29, 40.14, 0.0), (76.73, 39.91, 0.0), (77.17, 39.68, 0.0), (77.61, 39.44, 0.0), (78.06, 39.21, 0.0), (78.49, 38.97, 0.0), (78.93, 38.73, 0.0), (79.37, 38.49, 0.0), (79.81, 38.25, 0.0), (80.25, 38.01, 0.0), (80.68, 37.77, 0.0), (81.12, 37.52, 0.0), (81.55, 37.28, 0.0), (81.99, 37.03, 0.0), (82.42, 36.78, 0.0), (82.86, 36.54, 0.0), (83.29, 36.29, 0.0), (83.73, 36.04, 0.0), (84.16, 35.79, 0.0), (84.59, 35.54, 0.0), (85.03, 35.29, 0.0), (85.46, 35.04, 0.0), (85.89, 34.79, 0.0), (86.33, 34.54, 0.0), (86.76, 34.29, 0.0), (87.19, 34.04, 0.0), (87.63, 33.79, 0.0), (88.06, 33.54, 0.0), (88.49, 33.3, 0.0), (88.93, 33.05, 0.0), (89.36, 32.8, 0.0), (89.8, 32.55, 0.0), (90.23, 32.31, 0.0), (90.67, 32.06, 0.0), (91.5, 31.6, 0.0), (91.93, 31.35, 0.0), (92.36, 31.09, 0.0), (92.79, 30.83, 0.0), (93.21, 30.56, 0.0), (93.63, 30.29, 0.0), (94.05, 30.02, 0.0), (94.46, 29.73, 0.0), (94.87, 29.45, 0.0), (95.28, 29.16, 0.0), (95.69, 28.86, 0.0), (96.09, 28.57, 0.0), (96.49, 28.26, 0.0), (96.88, 27.95, 0.0), (97.27, 27.64, 0.0), (97.66, 27.32, 0.0), (98.04, 27.0, 0.0), (98.43, 26.68, 0.0), (98.8, 26.35, 0.0), (99.18, 26.01, 0.0), (99.55, 25.67, 0.0), (99.91, 25.33, 0.0), (100.3, 24.99, 0.0), (100.6, 24.64, 0.0), (101.0, 24.28, 0.0), (101.3, 23.92, 0.0), (101.7, 23.56, 0.0), (102.0, 23.2, 0.0), (102.4, 22.83, 0.0), (102.7, 22.45, 0.0), (103.0, 22.08, 0.0), (103.4, 21.7, 0.0), (103.7, 21.31, 0.0), (104.0, 20.93, 0.0), (104.3, 20.53, 0.0), (104.6, 20.14, 0.0), (104.9, 19.74, 0.0), (105.2, 19.34, 0.0), (105.5, 18.94, 0.0), (105.8, 18.53, 0.0), (106.1, 18.12, 0.0), (106.4, 17.71, 0.0), (106.7, 17.29, 0.0), (106.9, 16.87, 0.0), (107.2, 16.45, 0.0), (107.5, 16.02, 0.0), (107.7, 15.59, 0.0), (108.0, 15.16, 0.0), (108.2, 14.73, 0.0), (108.5, 14.29, 0.0), (108.7, 13.85, 0.0), (108.9, 13.41, 0.0), (109.2, 12.97, 0.0), (109.4, 12.52, 0.0), (109.6, 12.07, 0.0), (109.8, 11.62, 0.0), (110.0, 11.17, 0.0), (110.2, 10.71, 0.0), (110.4, 10.25, 0.0), (110.6, 9.791, 0.0), (110.8, 9.328, 0.0), (111.0, 8.863, 0.0), (111.2, 8.396, 0.0), (111.3, 7.927, 0.0), (111.5, 7.456, 0.0), (111.7, 6.983, 0.0), (111.8, 6.508, 0.0), (112.0, 6.031, 0.0), (112.1, 5.553, 0.0), (112.2, 5.073, 0.0), (112.4, 4.591, 0.0), (112.5, 4.107, 0.0), (112.6, 3.622, 0.0), (112.7, 3.136, 0.0), (112.8, 2.648, 0.0), (112.9, 2.158, 0.0), (113.0, 1.668, 0.0), (113.1, 1.176, 0.0), (113.2, 0.6822, 0.0), (113.3, 0.0371, 0.0), (113.4, -0.4588, 0.0), (113.4, -0.9556, 0.0), (113.5, -1.453, 0.0), (113.6, -1.952, 0.0), (113.6, -2.451, 0.0), (113.7, -2.951, 0.0), (113.7, -3.452, 0.0), (113.8, -3.954, 0.0), (113.9, -4.456, 0.0), (113.9, -4.958, 0.0), (114.0, -5.461, 0.0), (114.0, -5.964, 0.0), (114.1, -6.468, 0.0), (114.1, -6.972, 0.0), (114.1, -7.476, 0.0), (114.2, -7.98, 0.0), (114.2, -8.485, 0.0), (114.2, -8.989, 0.0), (114.2, -9.494, 0.0), (114.3, -9.998, 0.0), (114.3, -10.5, 0.0), (114.3, -11.01, 0.0), (114.3, -11.51, 0.0), (114.3, -12.01, 0.0), (114.3, -12.52, 0.0), (114.3, -13.02, 0.0), (114.3, -13.52, 0.0), (114.2, -14.03, 0.0), (114.2, -14.53, 0.0), (114.2, -15.03, 0.0), (114.2, -15.53, 0.0), (114.1, -16.03, 0.0), (114.1, -16.53, 0.0), (114.0, -17.03, 0.0), (114.0, -17.52, 0.0), (113.9, -18.02, 0.0), (113.9, -18.02, 0.0), (107.7, -18.87, 0.0), (107.7, -19.36, 0.0), (107.6, -19.86, 0.0), (107.6, -20.36, 0.0), (107.6, -20.86, 0.0), (107.5, -21.36, 0.0), (107.5, -21.86, 0.0), (107.5, -22.36, 0.0), (107.4, -22.86, 0.0), (107.4, -23.36, 0.0), (107.4, -23.86, 0.0), (107.4, -24.36, 0.0), (107.4, -24.86, 0.0), (107.4, -25.37, 0.0), (107.4, -25.87, 0.0), (107.4, -26.37, 0.0), (107.4, -26.87, 0.0), (107.4, -27.37, 0.0), (107.4, -27.87, 0.0), (107.5, -28.37, 0.0), (107.5, -28.87, 0.0), (107.5, -29.37, 0.0), (107.6, -29.87, 0.0), (107.6, -30.36, 0.0), (107.7, -31.32, 0.0), (107.8, -31.81, 0.0), (107.8, -32.31, 0.0), (107.9, -32.8, 0.0), (108.0, -33.29, 0.0), (108.1, -33.79, 0.0), (108.2, -34.28, 0.0), (108.3, -34.77, 0.0), (108.4, -35.25, 0.0), (108.5, -35.74, 0.0), (108.6, -36.22, 0.0), (108.8, -36.71, 0.0), (108.9, -37.19, 0.0), (109.0, -37.67, 0.0), (109.2, -38.14, 0.0), (109.3, -38.62, 0.0), (109.5, -39.09, 0.0), (109.7, -39.56, 0.0), (109.8, -40.03, 0.0), (110.0, -40.5, 0.0), (110.2, -40.96, 0.0), (110.4, -41.42, 0.0), (110.6, -41.88, 0.0), (110.8, -42.34, 0.0), (111.0, -42.79, 0.0), (111.2, -43.24, 0.0), (111.5, -43.69, 0.0), (111.7, -44.13, 0.0), (111.9, -44.57, 0.0), (112.2, -45.01, 0.0), (112.4, -45.44, 0.0), (112.7, -45.87, 0.0), (112.9, -46.3, 0.0), (113.2, -46.73, 0.0), (113.5, -47.15, 0.0), (113.7, -47.56, 0.0), (114.0, -47.98, 0.0), (114.3, -48.38, 0.0), (114.6, -48.79, 0.0), (114.9, -49.19, 0.0), (115.2, -49.59, 0.0), (115.5, -49.98, 0.0), (115.8, -50.37, 0.0), (116.2, -50.75, 0.0), (116.5, -51.13, 0.0), (116.8, -51.51, 0.0), (117.1, -51.88, 0.0), (117.5, -52.24, 0.0), (117.5, -52.24, 0.0), (113.8, -18.75, 0.0), (113.7, -19.24, 0.0), (113.7, -19.74, 0.0), (113.7, -20.24, 0.0), (113.6, -20.74, 0.0), (113.6, -21.24, 0.0), (113.6, -21.74, 0.0), (113.5, -22.24, 0.0), (113.5, -22.75, 0.0), (113.5, -23.25, 0.0), (113.5, -23.75, 0.0), (113.5, -24.25, 0.0), (113.5, -24.76, 0.0), (113.6, -25.26, 0.0), (113.6, -25.76, 0.0), (113.6, -26.26, 0.0), (113.7, -26.77, 0.0), (113.7, -27.27, 0.0), (113.7, -27.77, 0.0), (113.8, -28.27, 0.0), (113.8, -28.77, 0.0), (113.9, -29.26, 0.0), (114.0, -29.76, 0.0), (114.1, -30.73, 0.0), (114.2, -31.22, 0.0), (114.3, -31.71, 0.0), (114.4, -32.2, 0.0), (114.5, -32.69, 0.0), (114.6, -33.18, 0.0), (114.7, -33.67, 0.0), (114.8, -34.16, 0.0), (114.9, -34.64, 0.0), (115.0, -35.12, 0.0), (115.3, -35.87, 0.0), (115.4, -36.34, 0.0), (115.6, -36.82, 0.0), (115.7, -37.29, 0.0), (115.9, -37.76, 0.0), (116.1, -38.23, 0.0), (116.2, -38.7, 0.0), (116.4, -39.16, 0.0), (116.6, -39.62, 0.0), (116.8, -40.07, 0.0), (117.1, -40.52, 0.0), (117.3, -40.97, 0.0), (117.5, -41.42, 0.0), (117.7, -41.86, 0.0), (118.0, -42.3, 0.0), (118.2, -42.74, 0.0), (118.5, -43.17, 0.0), (118.7, -43.59, 0.0), (119.0, -44.02, 0.0), (119.3, -44.44, 0.0), (119.6, -44.85, 0.0), (119.8, -45.26, 0.0), (120.1, -45.67, 0.0), (120.4, -46.07, 0.0), (120.7, -46.46, 0.0), (121.0, -46.86, 0.0), (121.4, -47.24, 0.0), (121.7, -47.63, 0.0), (122.0, -48.0, 0.0), (122.3, -48.37, 0.0), (122.7, -48.74, 0.0), (123.0, -49.1, 0.0), (123.4, -49.46, 0.0), (123.7, -49.81, 0.0), (123.7, -49.81, 0.0), (45.18, -62.59, 0.0), (45.68, -62.6, 0.0), (46.18, -62.62, 0.0), (46.68, -62.62, 0.0), (47.18, -62.63, 0.0), (47.68, -62.63, 0.0), (48.18, -62.63, 0.0), (48.68, -62.62, 0.0), (49.18, -62.61, 0.0), (49.68, -62.59, 0.0), (50.18, -62.57, 0.0), (50.68, -62.55, 0.0), (51.18, -62.53, 0.0), (51.67, -62.5, 0.0), (52.17, -62.46, 0.0), (52.67, -62.43, 0.0), (53.17, -62.39, 0.0), (53.67, -62.34, 0.0), (54.17, -62.3, 0.0), (54.66, -62.25, 0.0), (55.16, -62.2, 0.0), (55.66, -62.14, 0.0), (56.16, -62.08, 0.0), (56.65, -62.02, 0.0), (57.15, -61.95, 0.0), (57.65, -61.88, 0.0), (58.14, -61.81, 0.0), (58.64, -61.74, 0.0), (59.14, -61.66, 0.0), (59.63, -61.58, 0.0), (60.13, -61.49, 0.0), (60.62, -61.41, 0.0), (61.12, -61.32, 0.0), (61.61, -61.23, 0.0), (62.1, -61.13, 0.0), (62.6, -61.03, 0.0), (63.09, -60.93, 0.0), (63.58, -60.83, 0.0), (64.08, -60.73, 0.0), (64.57, -60.62, 0.0), (65.06, -60.51, 0.0), (65.55, -60.4, 0.0), (66.04, -60.28, 0.0), (66.53, -60.16, 0.0), (67.02, -60.04, 0.0), (67.51, -59.92, 0.0), (68.0, -59.8, 0.0), (68.49, -59.67, 0.0), (68.98, -59.54, 0.0), (69.46, -59.41, 0.0), (69.95, -59.28, 0.0), (70.44, -59.15, 0.0), (70.92, -59.01, 0.0), (71.41, -58.87, 0.0), (71.89, -58.73, 0.0), (72.38, -58.59, 0.0), (72.86, -58.45, 0.0), (73.34, -58.3, 0.0), (73.82, -58.15, 0.0), (74.31, -58.0, 0.0), (74.79, -57.85, 0.0), (75.27, -57.7, 0.0), (75.75, -57.55, 0.0), (76.23, -57.39, 0.0), (76.7, -57.24, 0.0), (77.18, -57.08, 0.0), (77.66, -56.92, 0.0), (78.13, -56.76, 0.0), (78.61, -56.6, 0.0), (79.09, -56.43, 0.0), (79.56, -56.27, 0.0), (80.03, -56.1, 0.0), (80.51, -55.93, 0.0), (80.98, -55.77, 0.0), (81.45, -55.6, 0.0), (82.19, -55.32, 0.0), (82.66, -55.15, 0.0), (83.12, -54.96, 0.0), (83.59, -54.78, 0.0), (84.05, -54.59, 0.0), (84.51, -54.4, 0.0), (84.97, -54.2, 0.0), (85.43, -54.01, 0.0), (85.89, -53.81, 0.0), (86.35, -53.62, 0.0), (86.81, -53.43, 0.0), (87.28, -53.23, 0.0), (87.74, -53.04, 0.0), (88.2, -52.86, 0.0), (88.71, -52.65, 0.0), (89.17, -52.46, 0.0), (89.63, -52.26, 0.0), (90.09, -52.05, 0.0), (90.54, -51.84, 0.0), (90.99, -51.63, 0.0), (91.43, -51.4, 0.0), (91.88, -51.18, 0.0), (92.32, -50.94, 0.0), (92.76, -50.7, 0.0), (93.19, -50.46, 0.0), (93.62, -50.21, 0.0), (94.05, -49.95, 0.0), (94.48, -49.69, 0.0), (94.9, -49.43, 0.0), (95.32, -49.16, 0.0), (95.73, -48.88, 0.0), (96.15, -48.6, 0.0), (96.56, -48.31, 0.0), (96.96, -48.02, 0.0), (97.36, -47.73, 0.0), (97.76, -47.43, 0.0), (98.16, -47.12, 0.0), (98.55, -46.81, 0.0), (98.93, -46.5, 0.0), (99.32, -46.18, 0.0), (99.7, -45.85, 0.0), (100.1, -45.53, 0.0), (100.4, -45.19, 0.0), (100.8, -44.86, 0.0), (101.2, -44.51, 0.0), (101.5, -44.17, 0.0), (101.9, -43.82, 0.0), (102.2, -43.46, 0.0), (102.6, -43.11, 0.0), (102.9, -42.74, 0.0), (103.3, -42.38, 0.0), (103.6, -42.01, 0.0), (103.9, -41.63, 0.0), (104.3, -41.26, 0.0), (104.6, -40.87, 0.0), (104.9, -40.49, 0.0), (105.2, -40.1, 0.0), (105.5, -39.71, 0.0), (105.8, -39.31, 0.0), (106.1, -38.91, 0.0), (106.4, -38.51, 0.0), (106.7, -38.1, 0.0), (107.0, -37.69, 0.0), (107.3, -37.28, 0.0), (107.6, -36.86, 0.0), (107.8, -36.44, 0.0), (108.1, -36.02, 0.0), (108.4, -35.59, 0.0), (108.6, -35.17, 0.0), (108.9, -34.73, 0.0), (109.1, -34.3, 0.0), (109.4, -33.86, 0.0), (109.6, -33.42, 0.0), (109.8, -32.98, 0.0), (110.1, -32.53, 0.0), (110.3, -32.09, 0.0), (110.5, -31.64, 0.0), (110.7, -31.18, 0.0), (110.9, -30.73, 0.0), (111.1, -30.27, 0.0), (111.3, -29.81, 0.0), (111.5, -29.35, 0.0), (111.7, -28.88, 0.0), (111.8, -28.42, 0.0), (112.0, -27.95, 0.0), (112.2, -27.48, 0.0), (112.3, -27.0, 0.0), (112.5, -26.53, 0.0), (112.6, -26.05, 0.0), (112.8, -25.57, 0.0), (112.9, -25.09, 0.0), (113.0, -24.61, 0.0), (113.2, -24.13, 0.0), (113.3, -23.64, 0.0), (113.4, -23.16, 0.0), (113.5, -22.67, 0.0), (113.6, -22.18, 0.0), (113.7, -21.69, 0.0), (113.8, -21.19, 0.0), (113.8, -21.19, 0.0), (45.4, -56.27, 0.0), (45.9, -56.27, 0.0), (46.4, -56.26, 0.0), (46.9, -56.25, 0.0), (47.4, -56.23, 0.0), (47.9, -56.21, 0.0), (48.4, -56.19, 0.0), (48.9, -56.16, 0.0), (49.39, -56.13, 0.0), (49.89, -56.1, 0.0), (50.39, -56.06, 0.0), (50.89, -56.02, 0.0), (51.39, -55.98, 0.0), (51.88, -55.93, 0.0), (52.38, -55.88, 0.0), (52.88, -55.83, 0.0), (53.37, -55.77, 0.0), (53.87, -55.72, 0.0), (54.36, -55.65, 0.0), (54.86, -55.59, 0.0), (55.36, -55.52, 0.0), (55.85, -55.45, 0.0), (56.35, -55.38, 0.0), (56.84, -55.3, 0.0), (57.33, -55.23, 0.0), (57.83, -55.14, 0.0), (58.32, -55.06, 0.0), (58.82, -54.98, 0.0), (59.31, -54.89, 0.0), (59.8, -54.8, 0.0), (60.29, -54.7, 0.0), (60.79, -54.61, 0.0), (61.28, -54.51, 0.0), (61.77, -54.41, 0.0), (62.26, -54.31, 0.0), (62.75, -54.21, 0.0), (63.24, -54.1, 0.0), (63.73, -53.99, 0.0), (64.22, -53.88, 0.0), (64.71, -53.77, 0.0), (65.2, -53.66, 0.0), (65.69, -53.54, 0.0), (66.18, -53.43, 0.0), (66.67, -53.31, 0.0), (67.16, -53.19, 0.0), (67.65, -53.06, 0.0), (68.13, -52.94, 0.0), (68.62, -52.82, 0.0), (69.11, -52.69, 0.0), (69.59, -52.56, 0.0), (70.08, -52.43, 0.0), (70.57, -52.3, 0.0), (71.05, -52.17, 0.0), (71.54, -52.04, 0.0), (72.02, -51.9, 0.0), (72.5, -51.77, 0.0), (72.99, -51.63, 0.0), (73.47, -51.49, 0.0), (73.95, -51.36, 0.0), (74.44, -51.22, 0.0), (74.92, -51.08, 0.0), (75.4, -50.94, 0.0), (75.88, -50.79, 0.0), (76.36, -50.65, 0.0), (76.85, -50.51, 0.0), (77.33, -50.36, 0.0), (77.81, -50.22, 0.0), (78.29, -50.08, 0.0), (78.76, -49.93, 0.0), (79.24, -49.79, 0.0), (80.04, -49.54, 0.0), (80.52, -49.38, 0.0), (80.99, -49.22, 0.0), (81.46, -49.06, 0.0), (81.93, -48.89, 0.0), (82.4, -48.72, 0.0), (82.87, -48.54, 0.0), (83.34, -48.37, 0.0), (83.8, -48.19, 0.0), (84.27, -48.01, 0.0), (84.73, -47.82, 0.0), (85.2, -47.64, 0.0), (85.67, -47.46, 0.0), (86.33, -47.2, 0.0), (86.79, -47.0, 0.0), (87.25, -46.8, 0.0), (87.71, -46.6, 0.0), (88.16, -46.38, 0.0), (88.61, -46.16, 0.0), (89.05, -45.94, 0.0), (89.49, -45.71, 0.0), (89.93, -45.47, 0.0), (90.36, -45.22, 0.0), (90.79, -44.97, 0.0), (91.22, -44.71, 0.0), (91.64, -44.44, 0.0), (92.06, -44.17, 0.0), (92.48, -43.9, 0.0), (92.89, -43.61, 0.0), (93.29, -43.32, 0.0), (93.7, -43.03, 0.0), (94.09, -42.73, 0.0), (94.49, -42.42, 0.0), (94.88, -42.11, 0.0), (95.26, -41.79, 0.0), (95.64, -41.47, 0.0), (96.02, -41.14, 0.0), (96.39, -40.81, 0.0), (96.76, -40.47, 0.0), (97.12, -40.13, 0.0), (97.48, -39.78, 0.0), (97.83, -39.43, 0.0), (98.18, -39.07, 0.0), (98.52, -38.7, 0.0), (98.86, -38.34, 0.0), (99.19, -37.96, 0.0), (99.52, -37.59, 0.0), (99.84, -37.2, 0.0), (100.2, -36.82, 0.0), (100.5, -36.43, 0.0), (100.8, -36.03, 0.0), (101.1, -35.63, 0.0), (101.4, -35.23, 0.0), (101.7, -34.83, 0.0), (101.9, -34.41, 0.0), (102.2, -34.0, 0.0), (102.5, -33.58, 0.0), (102.8, -33.16, 0.0), (103.0, -32.73, 0.0), (103.3, -32.3, 0.0), (103.5, -31.87, 0.0), (103.8, -31.44, 0.0), (104.0, -31.0, 0.0), (104.2, -30.55, 0.0), (104.5, -30.11, 0.0), (104.7, -29.66, 0.0), (104.9, -29.21, 0.0), (105.1, -28.75, 0.0), (105.3, -28.29, 0.0), (105.5, -27.83, 0.0), (105.7, -27.37, 0.0), (105.9, -26.91, 0.0), (106.0, -26.44, 0.0), (106.2, -25.97, 0.0), (106.4, -25.49, 0.0), (106.5, -25.02, 0.0), (106.7, -24.54, 0.0), (106.8, -24.06, 0.0), (106.9, -23.58, 0.0), (107.0, -23.1, 0.0), (107.2, -22.61, 0.0), (107.3, -22.13, 0.0), (107.4, -21.64, 0.0), (107.5, -21.15, 0.0), (107.5, -20.65, 0.0), (107.6, -20.16, 0.0)], [], [(320, 1323, 1640, 321), (320, 321, 1817, 1639), (318, 1321, 1323, 320), (317, 1320, 1321, 318), (318, 320, 1639, 1637), (317, 318, 1637, 1636), (316, 317, 1636, 1635), (316, 1319, 1320, 317), (1318, 1634, 1635, 1319), (1317, 1633, 1634, 1318), (1316, 1632, 1633, 1317), (1315, 1631, 1632, 1316), (1314, 1630, 1631, 1315), (1313, 1629, 1630, 1314), (1312, 1628, 1629, 1313), (1311, 1627, 1628, 1312), (1310, 1626, 1627, 1311), (1309, 1625, 1626, 1310), (1308, 1624, 1625, 1309), (497, 1814, 1816, 499), (497, 499, 2000, 1998), (497, 1998, 1997), (497, 1997, 1996), (496, 1813, 1814, 497), (496, 497, 1996, 1995), (495, 1812, 1813, 496), (495, 496, 1995, 1994), (495, 1994, 1812), (1811, 1812, 1994, 1993), (1784, 1811, 1993, 1965), (1749, 1784, 1965, 1930), (1748, 1749, 1930, 1929), (1748, 1929, 1928, 2744), (1747, 2745, 1748, 2744), (904, 2745, 1748, 1747), (904, 905, 2749, 2745), (1680, 1747, 1928, 2688), (2001, 2259, 2289, 2029), (2029, 2289, 2293, 2033), (2033, 2293, 2300, 2041), (2041, 2300, 2310, 2048), (2048, 2310, 2315, 2053), (2053, 2315, 2321, 2059), (2059, 2321, 2325, 2063), (2063, 2325, 2332, 2072), (2072, 2332, 2343, 2084), (2084, 2343, 2352, 2094), (2094, 2352, 2360, 2102), (2102, 2360, 2363, 2106), (2106, 2363, 2367, 2107), (2107, 2367, 2370, 2111), (2111, 2370, 2373, 2114), (2114, 2373, 2375, 2116), (2116, 2375, 2377, 2119), (1303, 1619, 1624, 1308), (1298, 1614, 1619, 1303), (1295, 1610, 1614, 1298), (1289, 1605, 1610, 1295), (1284, 1600, 1605, 1289), (1278, 1595, 1600, 1284), (1272, 1589, 1595, 1278), (1266, 1581, 1589, 1272), (1258, 1573, 1581, 1266), (1254, 1569, 1574, 1258), (1249, 1563, 1569, 1254), (1246, 1560, 1563, 1249), (1241, 1556, 1560, 1246), (1240, 1553, 1556, 1241), (1237, 1550, 1553, 1240), (1235, 1548, 1550, 1237), (1233, 1546, 1548, 1235), (1231, 1544, 1546, 1233), (1869, 2683, 2688), (1673, 1855, 2675, 1680), (1680, 1861, 2680), (1680, 2680, 2682), (1680, 2682, 1874), (1680, 1681, 1682, 2852), (1682, 1684, 2854, 2852), (1684, 1688, 2858, 2854), (1688, 1691, 2861, 2858), (1691, 1694, 2864, 2861), (1694, 1697, 2867, 2864), (1697, 1700, 2870, 2867), (1700, 1702, 2872, 2870), (904, 2744, 1702, 2911), (859, 2872, 2744, 1928), (798, 2565, 2815, 2816), (967, 2814, 2815, 2564), (2564, 2815, 2816), (798, 799, 2566, 2565), (967, 2564, 2816, 968), (797, 2816, 967, 2987), (797, 798, 2816), (2602, 2670, 2672, 2604), (797, 2987, 999, 2628), (2242, 2515, 2518, 2244), (2244, 2518, 2523, 2248), (2248, 2523, 2526, 2250), (2250, 2525, 2528, 2252), (2252, 2528, 2531, 2254), (2254, 2531, 2605, 2256), (2256, 2605, 2607, 2532), (2544, 2987, 2989), (2544, 2989, 2993), (2542, 2544, 2993, 2995), (999, 2544, 2542), (999, 2995, 2996), (999, 2542, 2995, 2541), (999, 2996, 2998), (999, 2998, 3000), (999, 3000, 2536), (2536, 2537, 3002), (2536, 3002, 3001), (999, 2536, 3002, 2534), (766, 999, 2534, 2532), (766, 2607, 2609, 999), (2608, 2609, 2847), (2609, 2610, 2847), (2610, 2844, 2845, 2847), (2610, 2611, 2612, 2844), (999, 2613, 2844), (999, 2609, 2847, 2612), (999, 2615, 2613), (999, 2619, 2615), (999, 2835, 2619), (2619, 2835, 2621), (2621, 2835, 2623), (2623, 2835, 2624), (2624, 2835, 2834, 2625), (2625, 2834, 2831, 2626), (2626, 2831, 2627), (2627, 2831, 2830, 2628), (1229, 1542, 1544, 1231), (1226, 1539, 1542, 1229), (1224, 1536, 1539, 1226), (1222, 1534, 1536, 1224), (1220, 1532, 1534, 1222), (1218, 1530, 1532, 1220), (1216, 1529, 1530, 1218), (1214, 1527, 1529, 1216), (1212, 1525, 1527, 1214), (1210, 1523, 1525, 1212), (1208, 1521, 1523, 1210), (1206, 1519, 1521, 1208), (1204, 1517, 1519, 1206), (1202, 1515, 1517, 1204), (1200, 1513, 1515, 1202), (1197, 1510, 1513, 1200), (1194, 1507, 1510, 1197), (1192, 1504, 1507, 1195), (1190, 1502, 1504, 1192), (1187, 1499, 1502, 1190), (1184, 1496, 1499, 1187), (1181, 1494, 1496, 1184), (1179, 1491, 1494, 1181), (1176, 1488, 1491, 1179), (1174, 1486, 1488, 1176), (1172, 1484, 1486, 1174), (1169, 1481, 1484, 1172), (1166, 1477, 1481, 1169), (1163, 1474, 1477, 1166), (1159, 1469, 1473, 1163), (1163, 1473, 1474), (1155, 1466, 1469, 1159), (1153, 1463, 1466, 1155), (1150, 1460, 1463, 1153), (1147, 1457, 1460, 1150), (1143, 1452, 1457, 1147), (1140, 1449, 1452, 1143), (1136, 1445, 1449, 1140), (1132, 1442, 1445, 1136), (1128, 1438, 1442, 1132), (1124, 1434, 1438, 1128), (1119, 1429, 1434, 1124), (1115, 1425, 1429, 1119), (1111, 1420, 1425, 1115), (1108, 1418, 1420, 1111), (1105, 1415, 1418, 1108), (1102, 1413, 1415, 1105), (1099, 1411, 1413, 1102), (1097, 1409, 1411, 1099), (1095, 1407, 1409, 1097), (1092, 1404, 1407, 1095), (1089, 1401, 1404, 1092), (1085, 1398, 1401, 1089), (1082, 1395, 1398, 1085), (1079, 1393, 1395, 1082), (1076, 1391, 1393, 1079), (1073, 1388, 1391, 1076), (1069, 1385, 1388, 1073), (1065, 1382, 1385, 1069), (1063, 1379, 1382, 1065), (1060, 1376, 1379, 1063), (1057, 1373, 1376, 1060), (1053, 1369, 1373, 1057), (1050, 1367, 1369, 1053), (1047, 1364, 1367, 1050), (1043, 1361, 1364, 1047), (1040, 1358, 1361, 1043), (1036, 1355, 1358, 1040), (1033, 1352, 1355, 1036), (1031, 1350, 1352, 1033), (1027, 1347, 1350, 1031), (1023, 1343, 1347, 1027), (1020, 1341, 1343, 1023), (1018, 1339, 1341, 1020), (1016, 1337, 1339, 1018), (1014, 1336, 1337, 1016), (1012, 1335, 1336, 1014), (1011, 1333, 1335, 1012), (1009, 1331, 1333, 1011), (1007, 1330, 1331, 1009), (1004, 1327, 1330, 1007), (1000, 1324, 1327, 1004), (1640, 1817, 1818, 1641), (1641, 1818, 1819, 1642), (1642, 1819, 1820, 1643), (1643, 1820, 1822, 1645), (1645, 1822, 1824, 1647), (1647, 1824, 1826, 1649), (1649, 1826, 1828, 1651), (1651, 1828, 1830, 1653), (1653, 1830, 1832, 1655), (1655, 1832, 1834, 1657), (1657, 1834, 1836, 1659), (1659, 1836, 1838, 1660), (1660, 1838, 1840, 1661), (1661, 1840, 1842, 1662), (1662, 1842, 1844, 1664), (1664, 1844, 1846, 1666), (1666, 1846, 1848, 1667), (1667, 1848, 1850, 1669), (1669, 1850, 1852, 1671), (1671, 1852, 1855, 1673), (1702, 1706, 2876, 2872), (1706, 1710, 2880, 2876), (1710, 1716, 2886, 2880), (1715, 2886, 2891, 1721), (1721, 2891, 2898, 1728), (885, 2898, 2903, 892), (891, 2903, 2912, 904), (904, 2912, 2916, 906), (906, 2916, 2920, 909), (909, 2920, 2923, 913), (912, 2923, 2926, 916), (916, 2926, 2930, 920), (920, 2930, 2933, 923), (904, 912, 2753, 1748), (912, 917, 2757, 2753), (917, 920, 2760, 2757), (920, 923, 2764, 2760), (923, 927, 2768, 2764), (923, 2933, 2937, 927), (2768, 2937, 2940, 2772), (2772, 2940, 2943, 2775), (2775, 2943, 2948, 2780), (2780, 2948, 2952, 2785), (2785, 2952, 2955, 2789), (2789, 2955, 2958, 2793), (2793, 2958, 2961, 2797), (2797, 2961, 2965, 2801), (2801, 2965, 2968, 2804), (2804, 2968, 2971, 2808), (2808, 2971, 2974, 2812), (2812, 2974, 2979, 2815), (971, 2979, 2983, 974), (974, 2982, 2988, 978), (1320, 1636, 1820, 1642), (1308, 1621, 1639, 1323), (1693, 1877, 2675, 2849), (1685, 1885, 2681), (1685, 1869, 1888, 2868), (1887, 2867, 2875, 1902), (2748, 2919, 2923, 2754), (2258, 2606, 2608, 2533)])
me_tf_points.polygons.foreach_set('use_smooth', [True] * 276)
me_tf_points.materials.append(mat_pavement)
me_tf_points.use_remesh_preserve_volume = False
me_tf_points.use_remesh_preserve_attributes = False
me_tf_points.use_mirror_vertex_groups = False
me_tf_points.update()

# ---- objects
ob_tf_pavement_plane = bpy.data.objects.new('TF pavement plane', me_tf_pavement_plane)
ob_tf_points = bpy.data.objects.new('TF_points', me_tf_points)

# ---- transforms, parenting, visibility, modifiers, constraints
ob_tf_pavement_plane.location = (0.0, 0.0, 0.0)
ob_tf_pavement_plane.lineart.crease_threshold = 0.0
ob_tf_points.location = (0.0, 0.0, 0.0)
ob_tf_points.lineart.crease_threshold = 0.0

# ---- collection membership
col_collection_1.objects.link(ob_tf_pavement_plane)
col_collection_1.objects.link(ob_tf_points)
col_collection_2.objects.link(ob_tf_pavement_plane)
col_collection_3.objects.link(ob_tf_pavement_plane)
col_collection_4.objects.link(ob_tf_pavement_plane)
col_collection_5.objects.link(ob_tf_pavement_plane)
col_collection_6.objects.link(ob_tf_pavement_plane)
col_collection_7.objects.link(ob_tf_pavement_plane)
col_collection_8.objects.link(ob_tf_pavement_plane)
col_collection_9.objects.link(ob_tf_pavement_plane)
col_collection_10.objects.link(ob_tf_pavement_plane)
col_collection_11.objects.link(ob_tf_pavement_plane)
col_collection_12.objects.link(ob_tf_pavement_plane)
col_collection_13.objects.link(ob_tf_pavement_plane)
col_collection_14.objects.link(ob_tf_pavement_plane)
col_collection_15.objects.link(ob_tf_pavement_plane)
col_collection_16.objects.link(ob_tf_pavement_plane)
col_collection_17.objects.link(ob_tf_pavement_plane)
col_collection_18.objects.link(ob_tf_pavement_plane)
col_collection_19.objects.link(ob_tf_pavement_plane)
col_collection_20.objects.link(ob_tf_pavement_plane)

# ---- scene / render settings (as saved in the file)
scene.frame_start = 1; scene.frame_end = 250; scene.frame_set(1)
scene.render.engine = 'BLENDER_EEVEE_NEXT'
scene.render.image_settings.color_mode = 'RGB'
scene.render.image_settings.compression = 90
scene.render.resolution_percentage = 50
scene.render.dither_intensity = 0.0
scene.render.bake_margin = 2
scene.render.bake_bias = 0.0
scene.cycles.use_denoising = False
scene.cycles.samples = 10
scene.cycles.sampling_pattern = 'TABULATED_SOBOL'
scene.cycles.light_sampling_threshold = 0.0
scene.cycles.use_adaptive_sampling = False
scene.cycles.use_light_tree = False
scene.cycles.blur_glossy = 0.0
scene.cycles.volume_bounces = 1
scene.cycles.pixel_filter_type = 'GAUSSIAN'
scene.cycles.sample_clamp_indirect = 0.0
scene.view_settings.view_transform = 'Standard'
bpy.context.view_layer.update()

# ---- added for rendering (the .blend has no active camera and no usable light): camera, sun
cam_auto = bpy.data.cameras.new('AutoCamera')
cam_auto.lens = 50.0
cam_auto.sensor_width = 36.0
cam_auto.clip_end = 4541.34
ob_auto_camera = bpy.data.objects.new('AutoCamera', cam_auto)
scene.collection.objects.link(ob_auto_camera)
ob_auto_camera.location = (258.135, -309.214, 207.014)
ob_auto_camera.rotation_euler = (1.09748, -7.21219e-08, 0.694738)
scene.camera = ob_auto_camera
light_auto_sun = bpy.data.lights.new('AutoSun', 'SUN')
light_auto_sun.energy = 3.0
light_auto_sun.angle = 0.0523599
ob_auto_sun = bpy.data.objects.new('AutoSun', light_auto_sun)
scene.collection.objects.link(ob_auto_sun)
ob_auto_sun.rotation_euler = (0.872665, 0.174533, 0.523599)
bpy.context.view_layer.update()
